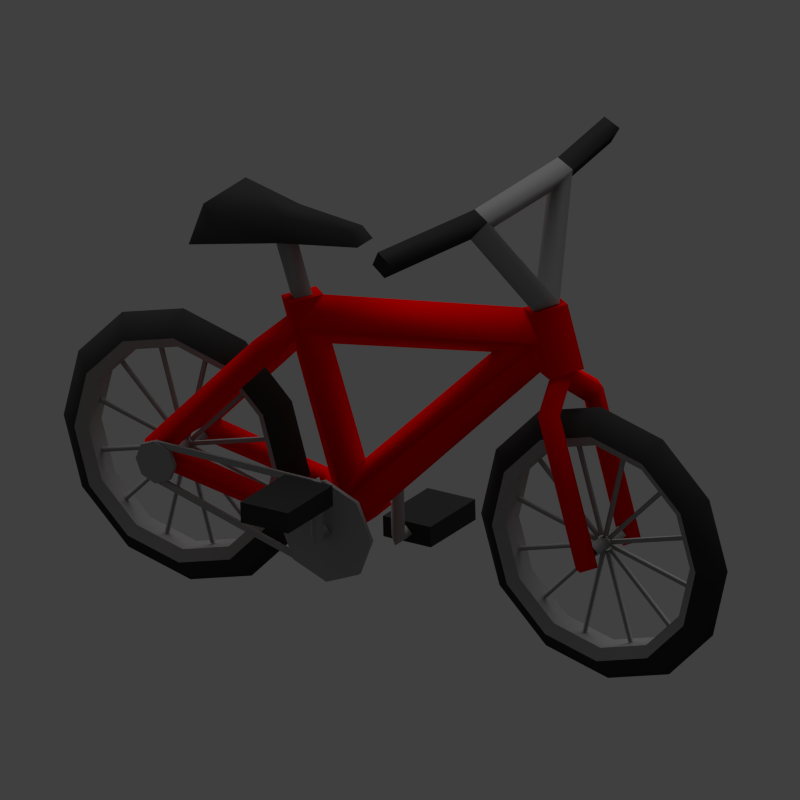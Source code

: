 # Source: bicycle.blend  (saved by Blender 5.1.30; exported with 4.5.12 LTS)
import bpy
from mathutils import Matrix  # noqa: F401  (used for matrix-valued properties, if any)

bpy.ops.wm.read_factory_settings(use_empty=True)
scene = bpy.context.scene
scene.name = 'Scene'

# ---- collections
col_collection_1 = bpy.data.collections.new('Collection 1'); scene.collection.children.link(col_collection_1)

# ---- materials (node trees are filled in below, after node groups)
mat_rubber = bpy.data.materials.new('Rubber')
mat_rubber.alpha_threshold = 0.0
mat_rubber.use_backface_culling_lightprobe_volume = False
mat_rubber.use_transparent_shadow = False
mat_rubber.diffuse_color = (0.03741, 0.03741, 0.03741, 1.0)
mat_rubber.specular_color = (0.2957, 0.2957, 0.2957)
mat_rubber.roughness = 0.5
mat_rubber.line_color = (0.0, 0.0, 0.0, 1.0)
mat_steel = bpy.data.materials.new('Steel')
mat_steel.alpha_threshold = 0.0
mat_steel.use_backface_culling_lightprobe_volume = False
mat_steel.use_transparent_shadow = False
mat_steel.diffuse_color = (0.3343, 0.3343, 0.3343, 1.0)
mat_steel.roughness = 0.5
mat_steel.specular_intensity = 0.75
mat_steel.line_color = (0.0, 0.0, 0.0, 1.0)
mat_paint = bpy.data.materials.new('Paint')
mat_paint.alpha_threshold = 0.0
mat_paint.use_backface_culling_lightprobe_volume = False
mat_paint.use_transparent_shadow = False
mat_paint.diffuse_color = (1.0, 0.0, 0.0, 1.0)
mat_paint.specular_color = (1.0, 0.5, 0.5)
mat_paint.roughness = 0.5
mat_paint.line_color = (0.0, 0.0, 0.0, 1.0)

# ---- material node trees
mat_rubber.use_nodes = True; mat_rubber.node_tree.nodes.clear()
_N = mat_rubber.node_tree.nodes; _L = mat_rubber.node_tree.links
n0 = _N.new('NodeFrame'); n0.name = 'Quadro'; n0.location = (0, 0)
n0.label = 'Versioning: Use Nodes was removed'
n0.width = 150
n1 = _N.new('ShaderNodeOutputMaterial'); n1.name = 'Saída de material'; n1.location = (480, 0)
n1.target = 'EEVEE'
n2 = _N.new('ShaderNodeBsdfPrincipled'); n2.name = 'BSDF - Pré-fundamentado'; n2.location = (0, 0)
n2.subsurface_method = 'BURLEY'
n2.inputs[0].default_value = (0.03741, 0.03741, 0.03741, 1.0)
n3 = _N.new('ShaderNodeOutputMaterial'); n3.name = 'Saída de material.001'; n3.location = (450, 0)
n3.target = 'CYCLES'
n4 = _N.new('ShaderNodeBsdfDiffuse'); n4.name = 'BSDF - Difuso'; n4.location = (0, 0)
n4.inputs[0].default_value = (0.03741, 0.03741, 0.03741, 1.0)
n1.parent = n0
n2.parent = n0
n3.parent = n0
n4.parent = n0
_L.new(n2.outputs[0], n1.inputs[0])
_L.new(n4.outputs[0], n3.inputs[0])
n1.is_active_output = True
mat_steel.use_nodes = True; mat_steel.node_tree.nodes.clear()
_N = mat_steel.node_tree.nodes; _L = mat_steel.node_tree.links
n0 = _N.new('NodeFrame'); n0.name = 'Quadro'; n0.location = (0, 0)
n0.label = 'Versioning: Use Nodes was removed'
n0.width = 150
n1 = _N.new('ShaderNodeOutputMaterial'); n1.name = 'Saída de material'; n1.location = (480, 0)
n1.target = 'EEVEE'
n2 = _N.new('ShaderNodeBsdfPrincipled'); n2.name = 'BSDF - Pré-fundamentado'; n2.location = (0, 0)
n2.subsurface_method = 'BURLEY'
n2.inputs[0].default_value = (0.3343, 0.3343, 0.3343, 1.0)
n2.inputs[13].default_value = 0.75
n3 = _N.new('ShaderNodeOutputMaterial'); n3.name = 'Saída de material.001'; n3.location = (450, 0)
n3.target = 'CYCLES'
n4 = _N.new('ShaderNodeBsdfDiffuse'); n4.name = 'BSDF - Difuso'; n4.location = (0, 0)
n4.inputs[0].default_value = (0.3343, 0.3343, 0.3343, 1.0)
n1.parent = n0
n2.parent = n0
n3.parent = n0
n4.parent = n0
_L.new(n2.outputs[0], n1.inputs[0])
_L.new(n4.outputs[0], n3.inputs[0])
n1.is_active_output = True
mat_paint.use_nodes = True; mat_paint.node_tree.nodes.clear()
_N = mat_paint.node_tree.nodes; _L = mat_paint.node_tree.links
n0 = _N.new('NodeFrame'); n0.name = 'Quadro'; n0.location = (0, 0)
n0.label = 'Versioning: Use Nodes was removed'
n0.width = 150
n1 = _N.new('ShaderNodeOutputMaterial'); n1.name = 'Saída de material'; n1.location = (480, 0)
n1.target = 'EEVEE'
n2 = _N.new('ShaderNodeBsdfPrincipled'); n2.name = 'BSDF - Pré-fundamentado'; n2.location = (0, 0)
n2.subsurface_method = 'BURLEY'
n2.inputs[0].default_value = (1.0, 0.0, 0.0, 1.0)
n3 = _N.new('ShaderNodeOutputMaterial'); n3.name = 'Saída de material.001'; n3.location = (450, 0)
n3.target = 'CYCLES'
n4 = _N.new('ShaderNodeBsdfDiffuse'); n4.name = 'BSDF - Difuso'; n4.location = (0, 0)
n4.inputs[0].default_value = (1.0, 0.0, 0.0, 1.0)
n1.parent = n0
n2.parent = n0
n3.parent = n0
n4.parent = n0
_L.new(n2.outputs[0], n1.inputs[0])
_L.new(n4.outputs[0], n3.inputs[0])
n1.is_active_output = True

# ---- world
world_world = bpy.data.worlds.new('World'); scene.world = world_world
world_world.use_nodes = True; world_world.node_tree.nodes.clear()
_N = world_world.node_tree.nodes; _L = world_world.node_tree.links
n0 = _N.new('ShaderNodeOutputWorld'); n0.name = 'Saída de ambiente (mundo)'; n0.location = (280, 0)
n1 = _N.new('ShaderNodeBackground'); n1.name = 'Plano de fundo'; n1.location = (0, 0)
n1.inputs[0].default_value = (0.05088, 0.05088, 0.05088, 1.0)
n2 = _N.new('NodeFrame'); n2.name = 'Quadro'; n2.location = (0, 0)
n2.label = 'Versioning: Use Nodes was removed'
n2.width = 150
n0.parent = n2
n1.parent = n2
_L.new(n1.outputs[0], n0.inputs[0])
n0.is_active_output = True
world_world.color = (0.05088, 0.05088, 0.05088)
world_world.use_sun_shadow = False
world_world.sun_shadow_jitter_overblur = 0.0
world_world.cycles.sampling_method = 'MANUAL'
world_world.cycles.sample_map_resolution = 256
world_world.light_settings.ao_factor = 0.5

# ---- cameras
cam_camera = bpy.data.cameras.new('Camera')
cam_camera.type = 'ORTHO'
cam_camera.clip_end = 100.0
cam_camera.lens = 35.0
cam_camera.sensor_width = 32.0
cam_camera.sensor_height = 18.0
cam_camera.ortho_scale = 1.3
cam_camera.dof.focus_distance = 0.0
cam_camera.dof.aperture_fstop = 128.0

# ---- lights
light_lamp = bpy.data.lights.new('Lamp', 'SUN')
light_lamp.transmission_factor = 0.0
light_lamp.cutoff_distance = 30.0
light_lamp.angle = 1.571
light_lamp.energy = 1.0
light_lamp.shadow_buffer_clip_start = 1.001
light_lamp.shadow_soft_size = 1.0
light_lamp.shadow_cascade_max_distance = 1000.0
light_lamp.cycles.use_multiple_importance_sampling = False

# ---- meshes
me_bicyclemesh = bpy.data.meshes.new('BicycleMesh')
me_bicyclemesh.from_pydata([(-0.2497, 0.5272, -0.8627), (-0.2497, 0.4451, -0.6644), (-0.2497, 0.2467, -0.5822), (-0.2497, 0.04836, -0.6644), (-0.2497, -0.0338, -0.8627), (-0.2497, 0.04836, -1.061), (-0.2497, 0.2467, -1.143), (-0.2497, 0.4451, -1.061), (-0.2732, 0.4451, -1.061), (-0.2732, 0.2467, -1.143), (-0.2732, 0.04836, -1.061), (-0.2732, -0.0338, -0.8627), (-0.2732, 0.04836, -0.6644), (-0.2732, 0.2467, -0.5822), (-0.2732, 0.4451, -0.6644), (-0.2732, 0.5272, -0.8627), (-0.2732, 0.2467, -0.8627), (0.02335, 0.4168, 0.3105), (0.02335, -0.8114, 0.5013), (0.1506, -0.9476, 0.5401), (0.1506, -1.04, 0.198), (-0.1039, -0.9476, 0.5401), (0.02335, -1.084, 0.5787), (0.02335, -1.176, 0.2365), (-0.1039, -1.04, 0.198), (0.02335, 0.3696, 0.04612), (-0.1039, 0.5128, 0.1484), (0.02335, 0.3557, -0.8653), (0.1506, 0.5128, 0.1484), (0.02335, 0.6783, 0.2513), (0.02335, 0.1429, -0.8606), (0.1506, 0.2442, -0.7595), (0.1506, -0.9909, 0.3822), (0.02335, -0.9036, 0.1598), (-0.1039, 0.2442, -0.7595), (0.02335, 0.1849, -0.5513), (0.02335, -0.6087, 0.2094), (-0.1039, -0.9909, 0.3822), (0.164, 1.368, -0.6949), (0.2276, 1.327, -0.7644), (0.2276, 0.5485, -0.8982), (0.164, 0.5766, -0.825), (0.2276, 1.204, -0.6283), (0.2913, 0.5296, -0.8324), (0.2276, 0.5519, -0.7568), (0.2276, 0.7223, 0.06101), (0.2913, 0.6459, 0.03991), (0.2913, 1.368, -0.6949), (0.2276, 1.403, -0.6306), (0.164, 0.6999, -0.01449), (0.2276, 0.6186, -0.03515), (-0.1798, 1.327, -0.7644), (-0.18, 0.5485, -0.8982), (-0.2436, 0.5296, -0.8324), (-0.18, 1.204, -0.6283), (-0.1163, 1.368, -0.6949), (-0.1163, 0.5766, -0.825), (-0.18, 0.5519, -0.7568), (-0.18, 0.7223, 0.06101), (-0.1163, 0.6999, -0.01449), (-0.18, 1.403, -0.6306), (-0.2436, 0.6459, 0.03991), (-0.18, 0.6186, -0.03515), (-0.2436, 1.368, -0.6949), (0.2278, -1.364, -0.7524), (0.2914, -1.296, -0.7721), (0.2914, -1.076, 0.06127), (0.2278, -1.154, 0.05345), (0.1641, -1.296, -0.7721), (0.2278, -1.228, -0.7919), (0.2278, -1.018, 0.01392), (0.1641, -1.101, -0.02094), (-0.1798, -1.364, -0.7524), (-0.1162, -1.296, -0.7721), (-0.1162, -1.101, -0.02094), (-0.1798, -1.154, 0.05345), (-0.2435, -1.296, -0.7721), (-0.1798, -1.228, -0.7919), (-0.1798, -1.018, 0.01392), (-0.2435, -1.076, 0.06127), (0.02407, -1.033, 0.5707), (0.1305, -0.9426, 0.5438), (0.02408, -0.9097, 0.6624), (0.02407, -0.874, 0.5234), (-0.08236, -0.9426, 0.5438), (0.4272, -0.8655, 1.13), (0.4224, -0.7794, 1.181), (-0.3553, -0.7811, 1.181), (-0.3658, -0.8663, 1.131), (0.3157, -0.8166, 1.044), (0.4175, -0.7298, 1.094), (-0.3449, -0.7324, 1.095), (-0.2382, -0.8165, 1.044), (-0.9727, -0.5927, 1.131), (-0.9902, -0.6767, 1.08), (-0.4169, -0.7925, 1.038), (-0.9553, -0.5454, 1.045), (-0.9727, -0.6293, 0.994), (1.065, -0.7342, 1.095), (1.055, -0.6484, 1.145), (1.055, -0.685, 1.009), (1.045, -0.5993, 1.059), (0.4936, -0.7989, 1.039), (0.06978, 0.1977, 0.7239), (-0.03841, 0.1977, 0.7239), (0.2129, 1.004, 0.7648), (-0.1815, 1.004, 0.7648), (0.08842, 0.1477, 0.656), (-0.05705, 0.1477, 0.656), (0.2809, 1.056, 0.5511), (-0.2495, 1.056, 0.5511), (0.02264, 0.7156, 0.5893), (0.08628, 0.6453, 0.5974), (0.08628, 0.5504, 0.2803), (0.02264, 0.6164, 0.2653), (-0.041, 0.6453, 0.5974), (0.02264, 0.5751, 0.6055), (0.02264, 0.4843, 0.2953), (-0.041, 0.5504, 0.2803), (-0.1472, 0.3538, -0.8649), (-0.1472, 0.2463, -0.76), (0.1939, 0.2455, -0.76), (0.1939, 0.353, -0.8649), (-0.1472, 0.2498, -0.9584), (-0.1472, 0.1441, -0.8622), (0.1939, 0.1433, -0.8622), (0.1939, 0.249, -0.9584), (-0.1039, 0.5452, 0.2815), (0.1506, 0.5452, 0.2815), (0.08699, 0.2961, -0.8098), (0.08699, 0.5946, 0.1832), (-0.04029, 0.2961, -0.8098), (-0.04029, 0.5946, 0.1832), (0.02335, 0.628, 0.07476), (0.08699, 0.5595, 0.04334), (-0.04029, 0.5595, 0.04334), (0.09898, 0.293, -0.92), (-0.05184, 0.2931, -0.9199), (-0.07522, 0.6017, 0.741), (0.1066, 0.6017, 0.741), (-0.1065, 0.5949, 0.6035), (0.1379, 0.5949, 0.6035), (0.02368, -1.069, 0.09322), (0.02368, -1.113, 0.2144), (-0.07392, -1.04, 0.193), (0.02368, -0.9734, 0.1743), (0.1213, -1.04, 0.193), (-0.2497, 0.2467, -0.8627), (-0.2486, 1.282, -0.7008), (-0.2752, 1.282, -0.7008), (-0.2752, 1.399, -0.7008), (-0.2752, 1.365, -0.6175), (-0.2752, 1.282, -0.583), (-0.2752, 1.198, -0.6175), (-0.2752, 1.164, -0.7008), (-0.2752, 1.198, -0.7841), (-0.2752, 1.282, -0.8186), (-0.2752, 1.365, -0.7841), (-0.2486, 1.365, -0.7841), (-0.2486, 1.282, -0.8186), (-0.2486, 1.198, -0.7841), (-0.2486, 1.164, -0.7008), (-0.2486, 1.198, -0.6175), (-0.2486, 1.282, -0.583), (-0.2486, 1.365, -0.6175), (-0.2486, 1.399, -0.7008), (-0.2537, 1.274, -0.583), (-0.2537, 1.193, -0.6169), (-0.2686, 1.193, -0.6169), (-0.2686, 1.274, -0.583), (-0.2686, 0.2767, -0.5925), (-0.2686, 0.3677, -0.6288), (-0.2537, 0.3677, -0.6288), (-0.2537, 0.2767, -0.5925), (-0.2537, 0.4694, -1.015), (-0.2537, 0.4523, -1.056), (-0.2686, 0.4523, -1.056), (-0.2686, 0.4694, -1.015), (-0.2686, 1.216, -0.7945), (-0.2686, 1.271, -0.8165), (-0.2537, 1.271, -0.8165), (-0.2537, 1.216, -0.7945)], [], [(0, 7, 8, 15), (6, 9, 8, 7), (6, 5, 10, 9), (4, 11, 10, 5), (4, 3, 12, 11), (3, 2, 13, 12), (2, 1, 14, 13), (1, 0, 15, 14), (15, 16, 13, 14), (13, 16, 11, 12), (11, 16, 9, 10), (9, 16, 15, 8), (25, 28, 32, 36), (32, 23, 20), (37, 26, 25, 36), (23, 37, 24), (18, 37, 21), (32, 18, 19), (21, 37, 22), (25, 35, 31, 28), (34, 35, 25, 26), (31, 30, 125, 121), (128, 17, 28), (35, 36, 32, 31), (37, 34, 30, 33), (30, 31, 32, 33), (37, 36, 35, 34), (38, 39, 40, 41), (44, 43, 47, 42), (38, 41, 44, 42), (40, 39, 47, 43), (50, 42, 47, 46), (38, 49, 45, 48), (45, 46, 47, 48), (38, 42, 50, 49), (63, 51, 52, 53), (57, 56, 55, 54), (63, 53, 57, 54), (52, 51, 55, 56), (62, 54, 55, 59), (63, 61, 58, 60), (58, 59, 55, 60), (63, 54, 62, 61), (68, 69, 65, 64), (69, 70, 66, 65), (71, 68, 64, 67), (64, 65, 66, 67), (71, 70, 69, 68), (76, 77, 73, 72), (77, 78, 74, 73), (79, 76, 72, 75), (72, 73, 74, 75), (79, 78, 77, 76), (90, 91, 87, 86), (92, 89, 85, 88), (85, 86, 87, 88), (92, 91, 90, 89), (91, 96, 93, 87), (96, 97, 94, 93), (97, 95, 88, 94), (88, 87, 93, 94), (97, 96, 91, 95), (100, 101, 99, 98), (101, 90, 86, 99), (102, 100, 98, 85), (98, 99, 86, 85), (102, 90, 101, 100), (107, 103, 104, 108), (105, 109, 110, 106), (116, 117, 113, 112), (118, 115, 111, 114), (111, 112, 113, 114), (118, 117, 116, 115), (123, 124, 120, 119), (125, 126, 122, 121), (30, 34, 120, 124), (22, 37, 23), (24, 37, 33), (20, 33, 32), (26, 17, 127), (22, 23, 32), (22, 32, 19), (17, 18, 32, 28), (17, 26, 37, 18), (129, 121, 122), (129, 31, 121), (29, 128, 130), (130, 128, 28), (131, 119, 120), (34, 131, 120), (29, 132, 127), (132, 26, 127), (133, 29, 130), (29, 133, 132), (27, 131, 135, 133), (26, 135, 131, 34), (27, 133, 134, 129), (28, 31, 129, 134), (28, 46, 45, 130), (45, 49, 133, 130), (28, 134, 50, 46), (49, 50, 134, 133), (58, 132, 133, 59), (26, 132, 58, 61), (26, 61, 62, 135), (59, 133, 135, 62), (38, 48, 47, 39), (51, 63, 60, 55), (122, 126, 136), (119, 137, 123), (123, 137, 136, 126), (30, 126, 125), (30, 124, 123), (30, 123, 126), (27, 136, 137), (43, 44, 129, 122), (27, 129, 44, 41), (27, 56, 57, 131), (53, 119, 131, 57), (40, 43, 122, 136), (40, 136, 27, 41), (52, 137, 119, 53), (52, 56, 27, 137), (29, 114, 113, 128), (29, 127, 118, 114), (17, 117, 118, 127), (17, 128, 113, 117), (105, 106, 138, 139), (139, 138, 104, 103), (106, 110, 140, 138), (138, 140, 108, 104), (103, 107, 141, 139), (139, 141, 109, 105), (107, 116, 112, 141), (108, 140, 115, 116), (107, 108, 116), (110, 111, 115, 140), (109, 141, 112, 111), (109, 111, 110), (21, 22, 19, 18), (20, 23, 24, 33), (75, 74, 142, 143), (79, 75, 143, 144), (78, 79, 144, 145), (74, 78, 145, 142), (67, 66, 146, 143), (71, 67, 143, 142), (70, 71, 142, 145), (66, 70, 145, 146), (80, 82, 92, 88), (80, 88, 95, 84), (80, 85, 89, 82), (80, 81, 102, 85), (82, 89, 90, 83), (82, 83, 91, 92), (84, 95, 91, 83), (81, 83, 90, 102), (4, 147, 2, 3), (0, 1, 2, 147), (0, 147, 6, 7), (6, 147, 4, 5), (159, 148, 161, 160), (165, 148, 159, 158), (165, 164, 163, 148), (161, 148, 163, 162), (156, 149, 150, 157), (154, 149, 156, 155), (152, 149, 154, 153), (150, 149, 152, 151), (164, 165, 150, 151), (163, 164, 151, 152), (162, 163, 152, 153), (161, 162, 153, 154), (161, 154, 155, 160), (159, 160, 155, 156), (159, 156, 157, 158), (165, 158, 157, 150), (168, 171, 170, 169), (169, 170, 173, 166), (167, 172, 171, 168), (166, 173, 172, 167), (181, 174, 175, 180), (180, 175, 176, 179), (178, 177, 174, 181), (179, 176, 177, 178)])
me_bicyclemesh.polygons.foreach_set('use_smooth', [True] * 185)
me_bicyclemesh.polygons.foreach_set('material_index', [1, 1, 1, 1, 1, 1, 1, 1, 1, 1, 1, 1, 2, 2, 2, 2, 2, 2, 2, 2, 2, 2, 2, 2, 2, 2, 2, 2, 2, 2, 2, 2, 2, 2, 2, 2, 2, 2, 2, 2, 2, 2, 2, 2, 2, 2, 2, 2, 2, 2, 2, 2, 2, 1, 1, 1, 1, 0, 0, 0, 0, 0, 0, 0, 0, 0, 0, 0, 0, 1, 1, 1, 1, 2, 2, 2, 2, 2, 2, 2, 2, 2, 2, 2, 2, 2, 2, 2, 2, 2, 2, 2, 2, 2, 2, 2, 2, 2, 2, 2, 2, 2, 2, 2, 2, 2, 2, 2, 2, 2, 2, 2, 2, 2, 2, 2, 2, 2, 2, 2, 2, 2, 2, 2, 2, 2, 2, 0, 0, 0, 0, 0, 0, 0, 0, 0, 0, 0, 0, 2, 2, 2, 2, 2, 2, 2, 2, 2, 2, 1, 1, 1, 1, 1, 1, 1, 1, 1, 1, 1, 1, 1, 1, 1, 1, 1, 1, 1, 1, 1, 1, 1, 1, 1, 1, 1, 1, 1, 1, 1, 1, 1, 1, 1, 1])
_k = set([(0, 1), (0, 7), (1, 2), (2, 3), (3, 4), (4, 5), (5, 6), (6, 7), (8, 9), (8, 15), (9, 10), (10, 11), (11, 12), (12, 13), (13, 14), (14, 15), (17, 26), (17, 28), (17, 127), (17, 128), (18, 19), (18, 21), (18, 32), (18, 37), (19, 22), (20, 23), (20, 33), (21, 22), (23, 24), (24, 33), (25, 26), (25, 28), (26, 132), (26, 135), (27, 129), (27, 131), (27, 136), (27, 137), (28, 130), (28, 134), (29, 127), (29, 128), (30, 31), (30, 34), (31, 35), (31, 129), (32, 33), (32, 36), (33, 37), (34, 35), (34, 131), (36, 37), (38, 39), (38, 42), (38, 48), (39, 47), (42, 47), (47, 48), (51, 55), (51, 63), (54, 55), (54, 63), (55, 60), (60, 63), (80, 81), (80, 82), (80, 84), (81, 83), (82, 83), (83, 84), (85, 89), (85, 102), (88, 92), (88, 95), (89, 90), (90, 102), (91, 92), (91, 95), (93, 94), (93, 96), (94, 97), (96, 97), (98, 99), (98, 100), (99, 101), (100, 101), (107, 108), (107, 141), (108, 140), (109, 110), (109, 141), (110, 140), (111, 112), (111, 115), (112, 116), (113, 114), (113, 117), (114, 118), (115, 116), (117, 118), (119, 120), (119, 123), (119, 131), (119, 137), (120, 124), (121, 122), (121, 125), (122, 126), (122, 129), (122, 136), (123, 124), (125, 126), (130, 133), (132, 133), (133, 134), (133, 135), (142, 143), (142, 145), (143, 144), (143, 146), (144, 145), (145, 146), (150, 151), (150, 157), (151, 152), (152, 153), (153, 154), (154, 155), (155, 156), (156, 157), (158, 159), (158, 165), (159, 160), (160, 161), (161, 162), (162, 163), (163, 164), (164, 165), (166, 167), (166, 169), (166, 173), (167, 168), (167, 172), (168, 169), (168, 171), (169, 170), (170, 171), (170, 173), (171, 172), (172, 173), (174, 175), (174, 177), (174, 181), (175, 176), (175, 180), (176, 177), (176, 179), (177, 178), (178, 179), (178, 181), (179, 180), (180, 181)])
me_bicyclemesh.attributes.new('sharp_edge', 'BOOLEAN', 'EDGE').data.foreach_set('value', [ (min(e.vertices), max(e.vertices)) in _k for e in me_bicyclemesh.edges])
_uv = me_bicyclemesh.uv_layers.new(name='UVMap')
_uv.uv.foreach_set('vector', [0.4382, 0.454, 0.41, 0.4552, 0.4099, 0.4515, 0.4382, 0.4503, 0.3817, 0.4552, 0.3817, 0.4515, 0.4099, 0.4515, 0.41, 0.4552, 0.6078, 0.4516, 0.5795, 0.4516, 0.5794, 0.4479, 0.6077, 0.4479, 0.5512, 0.4517, 0.5512, 0.4479, 0.5794, 0.4479, 0.5795, 0.4516, 0.5512, 0.4517, 0.523, 0.4517, 0.5229, 0.4479, 0.5512, 0.4479, 0.523, 0.4517, 0.4947, 0.4529, 0.4947, 0.4491, 0.5229, 0.4479, 0.4947, 0.4529, 0.4665, 0.454, 0.4664, 0.4503, 0.4947, 0.4491, 0.4665, 0.454, 0.4382, 0.454, 0.4382, 0.4503, 0.4664, 0.4503, 0.7761, 0.5321, 0.8283, 0.5537, 0.8067, 0.6059, 0.7761, 0.5754, 0.8067, 0.6059, 0.8283, 0.5537, 0.8805, 0.5754, 0.8499, 0.6059, 0.8805, 0.5754, 0.8283, 0.5537, 0.8499, 0.5015, 0.8805, 0.5321, 0.8499, 0.5015, 0.8283, 0.5537, 0.7761, 0.5321, 0.8067, 0.5015, 0.1269, 0.07772, 0.1123, 0.03317, 0.3532, 0.1794, 0.2612, 0.1556, 0.3532, 0.1794, 0.3789, 0.2312, 0.3433, 0.2207, 0.327, 0.4342, 0.04523, 0.439, 0.08035, 0.408, 0.2356, 0.4083, 0.3754, 0.4024, 0.327, 0.4342, 0.3392, 0.3935, 0.2904, 0.4704, 0.327, 0.4342, 0.3261, 0.469, 0.3532, 0.1794, 0.3398, 0.1297, 0.37, 0.1488, 0.3261, 0.469, 0.327, 0.4342, 0.3627, 0.4735, 0.1269, 0.07772, 0.09044, 0.1661, 0.04932, 0.1978, 0.1123, 0.03317, 0.07384, 0.2651, 0.09338, 0.3132, 0.08035, 0.408, 0.04523, 0.439, 0.8351, 0.3782, 0.8123, 0.3528, 0.8427, 0.3525, 0.8428, 0.3782, 0.1162, 0.008886, 0.1486, 0.01451, 0.1123, 0.03317, 0.09044, 0.1661, 0.2612, 0.1556, 0.3532, 0.1794, 0.04932, 0.1978, 0.327, 0.4342, 0.07384, 0.2651, 0.09279, 0.2375, 0.3037, 0.3792, 0.05177, 0.2312, 0.04932, 0.1978, 0.3532, 0.1794, 0.3053, 0.2151, 0.327, 0.4342, 0.2356, 0.4083, 0.09338, 0.3132, 0.07384, 0.2651, 0.1958, 0.9471, 0.2045, 0.9283, 0.3475, 0.9145, 0.3418, 0.9333, 0.3475, 0.8663, 0.3548, 0.8851, 0.1857, 0.8893, 0.2152, 0.8663, 0.1857, 0.8433, 0.3453, 0.8472, 0.3475, 0.8663, 0.2152, 0.8663, 0.3475, 0.9145, 0.2045, 0.9283, 0.1916, 0.9103, 0.3475, 0.8956, 0.5902, 0.9103, 0.4511, 0.9253, 0.4161, 0.9096, 0.5952, 0.8909, 0.5779, 0.6536, 0.7377, 0.673, 0.7438, 0.6948, 0.5802, 0.6746, 0.7438, 0.6948, 0.7502, 0.7176, 0.5732, 0.696, 0.5802, 0.6746, 0.4231, 0.9459, 0.4511, 0.9253, 0.5902, 0.9103, 0.5851, 0.9288, 0.7117, 0.9466, 0.7246, 0.9286, 0.8676, 0.9423, 0.8676, 0.9611, 0.8546, 0.8667, 0.8529, 0.8858, 0.6938, 0.8937, 0.7226, 0.87, 0.6927, 0.8477, 0.8614, 0.8477, 0.8546, 0.8667, 0.7226, 0.87, 0.8676, 0.9423, 0.7246, 0.9286, 0.7158, 0.9098, 0.8619, 0.9235, 0.5889, 0.8647, 0.4456, 0.8492, 0.4167, 0.8281, 0.5836, 0.8456, 0.5641, 0.2316, 0.7423, 0.2296, 0.7335, 0.2515, 0.5687, 0.2536, 0.7335, 0.2515, 0.725, 0.2725, 0.5641, 0.2742, 0.5687, 0.2536, 0.4095, 0.8655, 0.4456, 0.8492, 0.5889, 0.8647, 0.594, 0.8846, 0.3973, 0.4106, 0.4028, 0.4257, 0.3872, 0.4296, 0.3817, 0.4145, 0.4028, 0.4257, 0.5261, 0.379, 0.5374, 0.3928, 0.4094, 0.4417, 0.5408, 0.1165, 0.5861, 0.003138, 0.6008, 0.009458, 0.5523, 0.1317, 0.6008, 0.009458, 0.6171, 0.01576, 0.5662, 0.1427, 0.5523, 0.1317, 0.5113, 0.3671, 0.5261, 0.379, 0.4028, 0.4257, 0.3973, 0.4106, 0.3872, 0.2496, 0.4028, 0.2534, 0.3973, 0.2686, 0.3817, 0.2647, 0.4028, 0.2534, 0.5261, 0.3001, 0.5113, 0.3121, 0.3973, 0.2686, 0.461, 0.1427, 0.4101, 0.01576, 0.4264, 0.009459, 0.475, 0.1317, 0.4264, 0.009459, 0.4411, 0.003137, 0.4864, 0.1165, 0.475, 0.1317, 0.5374, 0.2864, 0.5261, 0.3001, 0.4028, 0.2534, 0.4094, 0.2375, 0.1625, 0.6339, 0.01863, 0.6339, 0.01657, 0.6149, 0.1634, 0.6149, 0.7222, 0.1376, 0.721, 0.0498, 0.7386, 0.02148, 0.7386, 0.1689, 0.7386, 0.02148, 0.7577, 0.02233, 0.7577, 0.1668, 0.7386, 0.1689, 0.0469, 0.6502, 0.01863, 0.6339, 0.1625, 0.6339, 0.1348, 0.6519, 0.8959, 0.4694, 0.7733, 0.4684, 0.7742, 0.4493, 0.8982, 0.4504, 0.7552, 0.4482, 0.7561, 0.4292, 0.7751, 0.4303, 0.7742, 0.4493, 0.7746, 0.4112, 0.8858, 0.4116, 0.9004, 0.4315, 0.7751, 0.4303, 0.9004, 0.4315, 0.8982, 0.4504, 0.7742, 0.4493, 0.7751, 0.4303, 0.7739, 0.4874, 0.7733, 0.4684, 0.8959, 0.4694, 0.8851, 0.4874, 0.7823, 0.03925, 0.8018, 0.03823, 0.8028, 0.05766, 0.7834, 0.05868, 0.8223, 0.05664, 0.8224, 0.1817, 0.803, 0.1837, 0.8028, 0.05766, 0.764, 0.1695, 0.764, 0.05774, 0.7834, 0.05868, 0.7837, 0.1857, 0.7834, 0.05868, 0.8028, 0.05766, 0.803, 0.1837, 0.7837, 0.1857, 0.8414, 0.1694, 0.8224, 0.1817, 0.8223, 0.05664, 0.8417, 0.05762, 0.7489, 0.3835, 0.7352, 0.3805, 0.7353, 0.3629, 0.7489, 0.3599, 0.5996, 0.4035, 0.5641, 0.4145, 0.5641, 0.3288, 0.5996, 0.3398, 0.8538, 0.2611, 0.7946, 0.2611, 0.7954, 0.2441, 0.856, 0.2438, 0.7954, 0.2781, 0.856, 0.2783, 0.8582, 0.2956, 0.7961, 0.2951, 0.8582, 0.2265, 0.856, 0.2438, 0.7954, 0.2441, 0.7961, 0.2271, 0.7954, 0.2781, 0.7946, 0.2611, 0.8538, 0.2611, 0.856, 0.2783, 0.7819, 0.3271, 0.7566, 0.3296, 0.7552, 0.3039, 0.7819, 0.3022, 0.8679, 0.3295, 0.8426, 0.3271, 0.8426, 0.3022, 0.8692, 0.3039, 0.8123, 0.3528, 0.7895, 0.3781, 0.7817, 0.3782, 0.782, 0.3525, 0.3627, 0.4735, 0.327, 0.4342, 0.3754, 0.4024, 0.3392, 0.3935, 0.327, 0.4342, 0.3037, 0.3792, 0.3433, 0.2207, 0.3053, 0.2151, 0.3532, 0.1794, 0.04523, 0.439, 0.06721, 0.4735, 0.03639, 0.462, 0.4039, 0.1634, 0.3789, 0.2312, 0.3532, 0.1794, 0.4039, 0.1634, 0.3532, 0.1794, 0.37, 0.1488, 0.1486, 0.01451, 0.3398, 0.1297, 0.3532, 0.1794, 0.1123, 0.03317, 0.06721, 0.4735, 0.04523, 0.439, 0.327, 0.4342, 0.2904, 0.4704, 0.824, 0.3912, 0.8428, 0.3782, 0.8433, 0.4049, 0.824, 0.3912, 0.8351, 0.3782, 0.8428, 0.3782, 0.08315, 0.003137, 0.1162, 0.008886, 0.09684, 0.021, 0.09684, 0.021, 0.1162, 0.008886, 0.1123, 0.03317, 0.8005, 0.3912, 0.7811, 0.4049, 0.7817, 0.3782, 0.7895, 0.3781, 0.8005, 0.3912, 0.7817, 0.3782, 0.00496, 0.4503, 0.02578, 0.4418, 0.03639, 0.462, 0.02578, 0.4418, 0.04523, 0.439, 0.03639, 0.462, 0.07876, 0.03581, 0.08315, 0.003137, 0.09684, 0.021, 0.00496, 0.4503, 0.01763, 0.4199, 0.02578, 0.4418, 0.03342, 0.2428, 0.05463, 0.2542, 0.02778, 0.4173, 0.003137, 0.4268, 0.04523, 0.439, 0.02778, 0.4173, 0.05463, 0.2542, 0.07384, 0.2651, 0.003137, 0.1968, 0.06973, 0.02252, 0.08623, 0.04314, 0.0272, 0.1976, 0.1123, 0.03317, 0.04932, 0.1978, 0.0272, 0.1976, 0.08623, 0.04314, 0.7984, 0.7012, 0.7502, 0.7176, 0.7438, 0.6948, 0.7922, 0.677, 0.7438, 0.6948, 0.7377, 0.673, 0.7741, 0.6536, 0.7922, 0.677, 0.6342, 0.9082, 0.6176, 0.9272, 0.5902, 0.9103, 0.5952, 0.8909, 0.5851, 0.9288, 0.5902, 0.9103, 0.6176, 0.9272, 0.6152, 0.9459, 0.7335, 0.2515, 0.7795, 0.2744, 0.759, 0.2956, 0.725, 0.2725, 0.7883, 0.251, 0.7795, 0.2744, 0.7335, 0.2515, 0.7423, 0.2296, 0.6342, 0.8669, 0.594, 0.8846, 0.5889, 0.8647, 0.617, 0.8473, 0.5836, 0.8456, 0.6146, 0.8281, 0.617, 0.8473, 0.5889, 0.8647, 0.184, 0.9367, 0.1726, 0.9191, 0.1916, 0.9103, 0.2045, 0.9283, 0.7246, 0.9286, 0.7117, 0.9466, 0.6927, 0.9378, 0.7041, 0.9202, 0.8426, 0.3022, 0.8426, 0.3271, 0.8257, 0.3167, 0.7819, 0.3022, 0.7989, 0.3167, 0.7819, 0.3271, 0.7819, 0.3271, 0.7989, 0.3167, 0.8257, 0.3167, 0.8426, 0.3271, 0.8123, 0.3528, 0.8426, 0.3271, 0.8427, 0.3525, 0.8123, 0.3528, 0.782, 0.3525, 0.7819, 0.3271, 0.8123, 0.3528, 0.7819, 0.3271, 0.8426, 0.3271, 0.8122, 0.3019, 0.8257, 0.3167, 0.7989, 0.3167, 0.3548, 0.8851, 0.3475, 0.8663, 0.4032, 0.8466, 0.3929, 0.871, 0.3944, 0.8281, 0.4032, 0.8466, 0.3475, 0.8663, 0.3453, 0.8472, 0.9023, 0.9035, 0.8529, 0.8858, 0.8546, 0.8667, 0.9106, 0.8848, 0.8614, 0.8477, 0.8995, 0.8607, 0.9106, 0.8848, 0.8546, 0.8667, 0.3475, 0.9145, 0.3475, 0.8956, 0.3868, 0.9076, 0.4032, 0.9266, 0.3475, 0.9145, 0.4032, 0.9266, 0.3931, 0.9471, 0.3418, 0.9333, 0.8676, 0.9423, 0.9233, 0.9301, 0.9067, 0.9492, 0.8676, 0.9611, 0.8676, 0.9423, 0.8619, 0.9235, 0.9131, 0.9098, 0.9233, 0.9301, 0.9512, 0.2045, 0.9604, 0.2132, 0.9613, 0.2318, 0.9531, 0.2418, 0.9512, 0.2045, 0.9885, 0.2052, 0.979, 0.2135, 0.9604, 0.2132, 0.9898, 0.2418, 0.9799, 0.2321, 0.979, 0.2135, 0.9885, 0.2052, 0.9898, 0.2418, 0.9531, 0.2418, 0.9613, 0.2318, 0.9799, 0.2321, 0.5996, 0.4035, 0.5996, 0.3398, 0.6675, 0.3563, 0.6679, 0.3875, 0.6679, 0.3875, 0.6675, 0.3563, 0.7353, 0.3629, 0.7352, 0.3805, 0.5996, 0.3398, 0.5993, 0.3019, 0.6728, 0.3334, 0.6675, 0.3563, 0.6675, 0.3563, 0.6728, 0.3334, 0.7447, 0.3524, 0.7353, 0.3629, 0.7352, 0.3805, 0.7448, 0.3909, 0.6732, 0.4104, 0.6679, 0.3875, 0.6679, 0.3875, 0.6732, 0.4104, 0.5991, 0.4417, 0.5996, 0.4035, 0.5668, 0.6504, 0.4792, 0.6647, 0.465, 0.6534, 0.4741, 0.6411, 0.567, 0.6803, 0.4746, 0.6908, 0.4651, 0.6767, 0.4792, 0.6647, 0.5668, 0.6504, 0.567, 0.6803, 0.4792, 0.6647, 0.3832, 0.7176, 0.4514, 0.6645, 0.4651, 0.6767, 0.4746, 0.6908, 0.3832, 0.6149, 0.4741, 0.6411, 0.465, 0.6534, 0.4514, 0.6645, 0.3832, 0.6149, 0.4514, 0.6645, 0.3832, 0.7176, 0.6783, 0.9317, 0.6823, 0.9694, 0.6444, 0.9694, 0.6405, 0.9317, 0.9725, 0.8038, 0.9764, 0.8415, 0.9386, 0.8415, 0.9346, 0.8038, 0.475, 0.1317, 0.4864, 0.1165, 0.5136, 0.1332, 0.5136, 0.1557, 0.461, 0.1427, 0.475, 0.1317, 0.5136, 0.1557, 0.4933, 0.163, 0.5261, 0.3001, 0.5374, 0.2864, 0.5578, 0.3196, 0.5509, 0.3395, 0.5113, 0.3121, 0.5261, 0.3001, 0.5509, 0.3395, 0.5286, 0.3395, 0.5523, 0.1317, 0.5662, 0.1427, 0.5339, 0.163, 0.5136, 0.1557, 0.5408, 0.1165, 0.5523, 0.1317, 0.5136, 0.1557, 0.5136, 0.1332, 0.5261, 0.379, 0.5113, 0.3671, 0.5286, 0.3395, 0.5509, 0.3395, 0.5374, 0.3928, 0.5261, 0.379, 0.5509, 0.3395, 0.5578, 0.3595, 0.6281, 0.09292, 0.6641, 0.09315, 0.7222, 0.1376, 0.7386, 0.1689, 0.6281, 0.09292, 0.7386, 0.1689, 0.7205, 0.1857, 0.6234, 0.1197, 0.6281, 0.09292, 0.7386, 0.02148, 0.721, 0.0498, 0.6641, 0.09315, 0.6281, 0.09292, 0.6246, 0.06675, 0.7227, 0.003137, 0.7386, 0.02148, 0.09114, 0.7141, 0.1348, 0.6519, 0.1625, 0.6339, 0.09134, 0.7473, 0.09114, 0.7141, 0.09134, 0.7473, 0.01863, 0.6339, 0.0469, 0.6502, 0.06657, 0.7496, 0.003137, 0.6485, 0.01863, 0.6339, 0.09134, 0.7473, 0.1156, 0.7488, 0.09134, 0.7473, 0.1625, 0.6339, 0.1795, 0.648, 0.9091, 0.6437, 0.8568, 0.6654, 0.8352, 0.6131, 0.8785, 0.6131, 0.8046, 0.687, 0.8046, 0.6437, 0.8352, 0.6131, 0.8568, 0.6654, 0.8046, 0.687, 0.8568, 0.6654, 0.8785, 0.7176, 0.8352, 0.7176, 0.8785, 0.7176, 0.8568, 0.6654, 0.9091, 0.6437, 0.9091, 0.687, 0.03768, 0.9771, 0.0286, 0.9552, 0.05053, 0.9461, 0.05053, 0.9643, 0.006666, 0.9643, 0.0286, 0.9552, 0.03768, 0.9771, 0.01951, 0.9771, 0.006666, 0.9643, 0.006666, 0.9461, 0.01951, 0.9333, 0.0286, 0.9552, 0.05053, 0.9461, 0.0286, 0.9552, 0.01951, 0.9333, 0.03768, 0.9333, 0.964, 0.2481, 0.9731, 0.27, 0.9512, 0.2791, 0.9512, 0.2609, 0.9951, 0.2609, 0.9731, 0.27, 0.964, 0.2481, 0.9822, 0.2481, 0.9822, 0.2919, 0.9731, 0.27, 0.9951, 0.2609, 0.9951, 0.2791, 0.9512, 0.2791, 0.9731, 0.27, 0.9822, 0.2919, 0.964, 0.2919, 0.4174, 0.465, 0.4055, 0.465, 0.4055, 0.4615, 0.4174, 0.4615, 0.4293, 0.465, 0.4174, 0.465, 0.4174, 0.4615, 0.4293, 0.4615, 0.4412, 0.465, 0.4293, 0.465, 0.4293, 0.4615, 0.4412, 0.4615, 0.4531, 0.465, 0.4412, 0.465, 0.4412, 0.4615, 0.4531, 0.4615, 0.4531, 0.465, 0.4531, 0.4615, 0.465, 0.4615, 0.465, 0.465, 0.4769, 0.465, 0.465, 0.465, 0.465, 0.4615, 0.4769, 0.4615, 0.3817, 0.465, 0.3817, 0.4615, 0.3936, 0.4615, 0.3936, 0.465, 0.4055, 0.465, 0.3936, 0.465, 0.3936, 0.4615, 0.4055, 0.4615, 0.1899, 0.6769, 0.3101, 0.631, 0.3715, 0.6346, 0.1857, 0.6983, 0.1857, 0.6983, 0.3715, 0.6346, 0.3769, 0.6595, 0.1912, 0.7232, 0.1857, 0.6608, 0.306, 0.6149, 0.3101, 0.631, 0.1899, 0.6769, 0.1912, 0.7232, 0.3769, 0.6595, 0.3663, 0.6878, 0.2528, 0.7324, 0.0307, 0.8148, 0.1654, 0.8135, 0.1795, 0.8344, 0.0209, 0.8344, 0.009165, 0.7558, 0.1733, 0.7567, 0.1708, 0.7778, 0.006666, 0.777, 0.03247, 0.7974, 0.1672, 0.7961, 0.1654, 0.8135, 0.0307, 0.8148, 0.006666, 0.777, 0.1708, 0.7778, 0.1672, 0.7961, 0.03247, 0.7974])
me_bicyclemesh.materials.append(mat_rubber)
me_bicyclemesh.materials.append(mat_steel)
me_bicyclemesh.materials.append(mat_paint)
me_bicyclemesh.use_remesh_preserve_volume = False
me_bicyclemesh.use_remesh_preserve_attributes = False
me_bicyclemesh.use_mirror_vertex_groups = False
me_bicyclemesh.update()
me_bicyclemesh_001 = bpy.data.meshes.new('BicycleMesh.001')
me_bicyclemesh_001.from_pydata([(-0.1004, -0.3108, -0.5396), (-0.06204, -0.2812, -0.4873), (0.06205, -0.2812, -0.4873), (0.1004, -0.3108, -0.5396), (5.409e-06, -0.3767, -0.6527), (-0.1004, -0.5386, -0.3114), (-0.06204, -0.4873, -0.2813), (0.06205, -0.4873, -0.2813), (0.1004, -0.5386, -0.3114), (5.422e-06, -0.6527, -0.3768), (-0.1004, -0.6219, 0.0002549), (-0.06204, -0.5627, 0.0002549), (0.06205, -0.5627, 0.000255), (0.1004, -0.6219, 0.000255), (5.332e-06, -0.7537, 0.000255), (-0.1004, -0.5386, 0.3119), (-0.06204, -0.4873, 0.2818), (0.06205, -0.4873, 0.2818), (0.1004, -0.5386, 0.3119), (5.243e-06, -0.6527, 0.3773), (-0.1004, -0.3108, 0.5401), (-0.06204, -0.2812, 0.4878), (0.06205, -0.2812, 0.4878), (0.1004, -0.3108, 0.5401), (5.303e-06, -0.3767, 0.6533), (-0.1004, 0.0003068, 0.6236), (-0.06204, 0.0003067, 0.5633), (0.06205, 0.0003068, 0.5633), (0.1004, 0.0003066, 0.6236), (5.064e-06, 0.0003066, 0.7543), (-0.1004, 0.3114, 0.5401), (-0.06204, 0.2818, 0.4878), (0.06205, 0.2818, 0.4878), (0.1004, 0.3114, 0.5401), (5.064e-06, 0.3773, 0.6533), (-0.1004, 0.5392, 0.3119), (-0.06204, 0.4879, 0.2818), (0.06205, 0.4879, 0.2818), (0.1004, 0.5392, 0.3119), (5.124e-06, 0.6533, 0.3773), (-0.1004, 0.6225, 0.0002551), (-0.06204, 0.5633, 0.0002551), (0.06205, 0.5633, 0.0002552), (0.1004, 0.6225, 0.0002552), (5.213e-06, 0.7543, 0.0002551), (-0.1004, 0.5392, -0.3114), (-0.06204, 0.4879, -0.2813), (0.06205, 0.4879, -0.2813), (0.1004, 0.5392, -0.3114), (5.273e-06, 0.6533, -0.3768), (-0.1004, 0.3114, -0.5396), (-0.06204, 0.2818, -0.4873), (0.06205, 0.2818, -0.4873), (0.1004, 0.3114, -0.5396), (5.306e-06, 0.3773, -0.6527), (-0.1004, 0.0003067, -0.6231), (-0.06204, 0.0003071, -0.5628), (0.06205, 0.0003071, -0.5628), (0.1004, 0.0003068, -0.6231), (5.366e-06, 0.0003066, -0.7538), (0.1341, 0.04352, -0.00115), (0.1341, -0.0006828, 0.04305), (0.1341, -0.04489, -0.00115), (0.1341, -0.000683, -0.04535), (-0.1345, 0.04352, -0.00115), (-0.1345, -0.0006828, 0.04305), (-0.1345, -0.04489, -0.00115), (-0.1345, -0.000683, -0.04535), (5.273e-06, -0.02418, 0.03965), (-0.01363, -0.001367, 0.04577), (0.01364, -0.001366, 0.04577), (5.303e-06, -0.1517, 0.5157), (-0.01363, -0.1289, 0.5218), (0.01364, -0.1289, 0.5218), (0.01364, -0.3733, 0.388), (-0.01363, -0.3733, 0.388), (5.303e-06, -0.39, 0.3713), (0.01364, -0.02479, 0.0395), (-0.01363, -0.02479, 0.0395), (5.243e-06, -0.04149, 0.0228), (5.273e-06, -0.04805, -0.0004566), (-0.01363, -0.04193, 0.02236), (0.01364, -0.04193, 0.02236), (5.273e-06, -0.5241, 0.1271), (-0.01363, -0.518, 0.1499), (0.01364, -0.518, 0.1499), (0.01364, -0.5243, -0.1286), (-0.01363, -0.5243, -0.1286), (5.243e-06, -0.5182, -0.1514), (0.01364, -0.04822, -0.001058), (-0.01363, -0.04822, -0.001058), (5.273e-06, -0.0421, -0.02387), (5.243e-06, -0.02524, -0.04118), (-0.01363, -0.04195, -0.02448), (0.01364, -0.04195, -0.02448), (5.273e-06, -0.3738, -0.3897), (-0.01363, -0.3905, -0.373), (0.01364, -0.3905, -0.373), (0.01364, -0.1524, -0.5177), (-0.01363, -0.1524, -0.5177), (5.325e-06, -0.1296, -0.5238), (0.01364, -0.02481, -0.04163), (-0.01363, -0.02481, -0.04163), (5.243e-06, -0.001991, -0.04774), (5.273e-06, 0.02143, -0.04179), (-0.01363, -0.00139, -0.04791), (0.01364, -0.00139, -0.04791), (5.303e-06, 0.149, -0.5179), (-0.01363, 0.1262, -0.524), (0.01364, 0.1262, -0.524), (0.01364, 0.3705, -0.3902), (-0.01363, 0.3705, -0.3902), (5.273e-06, 0.3872, -0.3735), (0.01364, 0.02203, -0.04164), (-0.01363, 0.02203, -0.04164), (5.273e-06, 0.03873, -0.02494), (5.243e-06, 0.04529, -0.001683), (-0.01363, 0.03918, -0.0245), (0.01364, 0.03918, -0.0245), (5.303e-06, 0.5214, -0.1292), (-0.01363, 0.5153, -0.1521), (0.01364, 0.5153, -0.1521), (0.01364, 0.5215, 0.1265), (-0.01363, 0.5215, 0.1265), (5.303e-06, 0.5154, 0.1493), (0.01364, 0.04546, -0.001081), (-0.01363, 0.04546, -0.001081), (5.273e-06, 0.03935, 0.02173), (5.243e-06, 0.02249, 0.03904), (-0.01363, 0.03919, 0.02234), (0.01364, 0.03919, 0.02234), (5.183e-06, 0.371, 0.3876), (-0.01363, 0.3877, 0.3709), (0.01364, 0.3877, 0.3709), (0.01364, 0.1496, 0.5156), (-0.01363, 0.1496, 0.5156), (5.243e-06, 0.1268, 0.5217), (0.01364, 0.02205, 0.03949), (-0.01363, 0.02205, 0.03949), (5.273e-06, -0.0007647, 0.0456)], [], [(0, 55, 59, 4), (55, 0, 1, 56), (2, 57, 56, 1), (3, 58, 57, 2), (4, 59, 58, 3), (5, 0, 4, 9), (0, 5, 6, 1), (7, 2, 1, 6), (8, 3, 2, 7), (9, 4, 3, 8), (10, 5, 9, 14), (11, 6, 5, 10), (12, 7, 6, 11), (13, 8, 7, 12), (14, 9, 8, 13), (15, 10, 14, 19), (16, 11, 10, 15), (17, 12, 11, 16), (18, 13, 12, 17), (19, 14, 13, 18), (20, 15, 19, 24), (21, 16, 15, 20), (22, 17, 16, 21), (23, 18, 17, 22), (24, 19, 18, 23), (25, 20, 24, 29), (26, 21, 20, 25), (27, 22, 21, 26), (28, 23, 22, 27), (29, 24, 23, 28), (30, 25, 29, 34), (31, 26, 25, 30), (32, 27, 26, 31), (33, 28, 27, 32), (34, 29, 28, 33), (35, 30, 34, 39), (36, 31, 30, 35), (37, 32, 31, 36), (38, 33, 32, 37), (39, 34, 33, 38), (40, 35, 39, 44), (41, 36, 35, 40), (42, 37, 36, 41), (43, 38, 37, 42), (44, 39, 38, 43), (45, 40, 44, 49), (46, 41, 40, 45), (47, 42, 41, 46), (48, 43, 42, 47), (49, 44, 43, 48), (50, 45, 49, 54), (51, 46, 45, 50), (52, 47, 46, 51), (53, 48, 47, 52), (54, 49, 48, 53), (59, 55, 50, 54), (56, 51, 50, 55), (57, 52, 51, 56), (58, 53, 52, 57), (59, 54, 53, 58), (60, 64, 65, 61), (61, 65, 66, 62), (62, 66, 67, 63), (64, 60, 63, 67), (68, 71, 72, 69), (69, 72, 73, 70), (70, 73, 71, 68), (77, 74, 76, 79), (78, 75, 74, 77), (79, 76, 75, 78), (80, 83, 84, 81), (81, 84, 85, 82), (82, 85, 83, 80), (89, 86, 88, 91), (90, 87, 86, 89), (91, 88, 87, 90), (92, 95, 96, 93), (93, 96, 97, 94), (94, 97, 95, 92), (101, 98, 100, 103), (102, 99, 98, 101), (103, 100, 99, 102), (104, 107, 108, 105), (105, 108, 109, 106), (106, 109, 107, 104), (113, 110, 112, 115), (114, 111, 110, 113), (115, 112, 111, 114), (116, 119, 120, 117), (117, 120, 121, 118), (118, 121, 119, 116), (125, 122, 124, 127), (126, 123, 122, 125), (127, 124, 123, 126), (128, 131, 132, 129), (129, 132, 133, 130), (130, 133, 131, 128), (137, 134, 136, 139), (138, 135, 134, 137), (139, 136, 135, 138)])
me_bicyclemesh_001.polygons.foreach_set('use_smooth', [True] * 100)
me_bicyclemesh_001.polygons.foreach_set('material_index', [0, 1, 1, 1, 0, 0, 1, 1, 1, 0, 0, 1, 1, 1, 0, 0, 1, 1, 1, 0, 0, 1, 1, 1, 0, 0, 1, 1, 1, 0, 0, 1, 1, 1, 0, 0, 1, 1, 1, 0, 0, 1, 1, 1, 0, 0, 1, 1, 1, 0, 0, 1, 1, 1, 0, 0, 1, 1, 1, 0, 1, 1, 1, 1, 1, 1, 1, 1, 1, 1, 1, 1, 1, 1, 1, 1, 1, 1, 1, 1, 1, 1, 1, 1, 1, 1, 1, 1, 1, 1, 1, 1, 1, 1, 1, 1, 1, 1, 1, 1])
_k = set([(0, 5), (0, 55), (1, 6), (1, 56), (2, 7), (2, 57), (3, 8), (3, 58), (5, 10), (6, 11), (7, 12), (8, 13), (10, 15), (11, 16), (12, 17), (13, 18), (15, 20), (16, 21), (17, 22), (18, 23), (20, 25), (21, 26), (22, 27), (23, 28), (25, 30), (26, 31), (27, 32), (28, 33), (30, 35), (31, 36), (32, 37), (33, 38), (35, 40), (36, 41), (37, 42), (38, 43), (40, 45), (41, 46), (42, 47), (43, 48), (45, 50), (46, 51), (47, 52), (48, 53), (50, 55), (51, 56), (52, 57), (53, 58)])
me_bicyclemesh_001.attributes.new('sharp_edge', 'BOOLEAN', 'EDGE').data.foreach_set('value', [ (min(e.vertices), max(e.vertices)) in _k for e in me_bicyclemesh_001.edges])
_uv = me_bicyclemesh_001.uv_layers.new(name='UVMap')
_uv.uv.foreach_set('vector', [0.5765, 0.5535, 0.6237, 0.5535, 0.6291, 0.5785, 0.576, 0.5785, 0.6819, 0.8198, 0.6405, 0.8198, 0.6405, 0.8106, 0.6796, 0.8106, 0.6402, 0.7949, 0.6798, 0.7949, 0.6796, 0.8106, 0.6405, 0.8106, 0.6403, 0.7855, 0.6823, 0.7855, 0.6798, 0.7949, 0.6402, 0.7949, 0.576, 0.5785, 0.6291, 0.5785, 0.6237, 0.6035, 0.5765, 0.6035, 0.5263, 0.5535, 0.5765, 0.5535, 0.576, 0.5785, 0.5252, 0.5785, 0.6405, 0.8198, 0.5987, 0.8198, 0.599, 0.8106, 0.6405, 0.8106, 0.5988, 0.7949, 0.6402, 0.7949, 0.6405, 0.8106, 0.599, 0.8106, 0.5987, 0.7855, 0.6403, 0.7855, 0.6402, 0.7949, 0.5988, 0.7949, 0.5252, 0.5785, 0.576, 0.5785, 0.5765, 0.6035, 0.5263, 0.6035, 0.4681, 0.5535, 0.5263, 0.5535, 0.5252, 0.5785, 0.4681, 0.5785, 0.5594, 0.8106, 0.599, 0.8106, 0.5987, 0.8198, 0.5594, 0.8198, 0.5595, 0.7949, 0.5988, 0.7949, 0.599, 0.8106, 0.5594, 0.8106, 0.5595, 0.7855, 0.5987, 0.7855, 0.5988, 0.7949, 0.5595, 0.7949, 0.4681, 0.5785, 0.5252, 0.5785, 0.5263, 0.6035, 0.4681, 0.6035, 0.4098, 0.5535, 0.4681, 0.5535, 0.4681, 0.5785, 0.4109, 0.5785, 0.5198, 0.8106, 0.5594, 0.8106, 0.5594, 0.8198, 0.5201, 0.8198, 0.5201, 0.7949, 0.5595, 0.7949, 0.5594, 0.8106, 0.5198, 0.8106, 0.5203, 0.7855, 0.5595, 0.7855, 0.5595, 0.7949, 0.5201, 0.7949, 0.4109, 0.5785, 0.4681, 0.5785, 0.4681, 0.6035, 0.4099, 0.6035, 0.3596, 0.5535, 0.4098, 0.5535, 0.4109, 0.5785, 0.3605, 0.5785, 0.4781, 0.8106, 0.5198, 0.8106, 0.5201, 0.8198, 0.4783, 0.8198, 0.4782, 0.7949, 0.5201, 0.7949, 0.5198, 0.8106, 0.4781, 0.8106, 0.4786, 0.7855, 0.5203, 0.7855, 0.5201, 0.7949, 0.4782, 0.7949, 0.3605, 0.5785, 0.4109, 0.5785, 0.4099, 0.6035, 0.3596, 0.6035, 0.3162, 0.5535, 0.3596, 0.5535, 0.3605, 0.5785, 0.3162, 0.5785, 0.434, 0.8106, 0.4781, 0.8106, 0.4783, 0.8198, 0.4339, 0.8198, 0.4341, 0.7949, 0.4782, 0.7949, 0.4781, 0.8106, 0.434, 0.8106, 0.4342, 0.7855, 0.4786, 0.7855, 0.4782, 0.7949, 0.4341, 0.7949, 0.3162, 0.5785, 0.3605, 0.5785, 0.3596, 0.6035, 0.3162, 0.6035, 0.2727, 0.5535, 0.3162, 0.5535, 0.3162, 0.5785, 0.2718, 0.5785, 0.3898, 0.8106, 0.434, 0.8106, 0.4339, 0.8198, 0.3895, 0.8198, 0.3901, 0.7949, 0.4341, 0.7949, 0.434, 0.8106, 0.3898, 0.8106, 0.3898, 0.7855, 0.4342, 0.7855, 0.4341, 0.7949, 0.3901, 0.7949, 0.2718, 0.5785, 0.3162, 0.5785, 0.3162, 0.6035, 0.2727, 0.6035, 0.2225, 0.5535, 0.2727, 0.5535, 0.2718, 0.5785, 0.2214, 0.5785, 0.3482, 0.8106, 0.3898, 0.8106, 0.3895, 0.8198, 0.3479, 0.8198, 0.3481, 0.7949, 0.3901, 0.7949, 0.3898, 0.8106, 0.3482, 0.8106, 0.3479, 0.7855, 0.3898, 0.7855, 0.3901, 0.7949, 0.3481, 0.7949, 0.2214, 0.5785, 0.2718, 0.5785, 0.2727, 0.6035, 0.2225, 0.6035, 0.1642, 0.5535, 0.2225, 0.5535, 0.2214, 0.5785, 0.1642, 0.5785, 0.3088, 0.8106, 0.3482, 0.8106, 0.3479, 0.8198, 0.3087, 0.8198, 0.3085, 0.7949, 0.3481, 0.7949, 0.3482, 0.8106, 0.3088, 0.8106, 0.3086, 0.7855, 0.3479, 0.7855, 0.3481, 0.7949, 0.3085, 0.7949, 0.1642, 0.5785, 0.2214, 0.5785, 0.2225, 0.6035, 0.1642, 0.6035, 0.106, 0.5535, 0.1642, 0.5535, 0.1642, 0.5785, 0.107, 0.5785, 0.2693, 0.8106, 0.3088, 0.8106, 0.3087, 0.8198, 0.2694, 0.8198, 0.269, 0.7949, 0.3085, 0.7949, 0.3088, 0.8106, 0.2693, 0.8106, 0.2693, 0.7855, 0.3086, 0.7855, 0.3085, 0.7949, 0.269, 0.7949, 0.107, 0.5785, 0.1642, 0.5785, 0.1642, 0.6035, 0.106, 0.6035, 0.0557, 0.5535, 0.106, 0.5535, 0.107, 0.5785, 0.05623, 0.5785, 0.2278, 0.8106, 0.2693, 0.8106, 0.2694, 0.8198, 0.2278, 0.8198, 0.2275, 0.7949, 0.269, 0.7949, 0.2693, 0.8106, 0.2278, 0.8106, 0.2276, 0.7855, 0.2693, 0.7855, 0.269, 0.7949, 0.2275, 0.7949, 0.05623, 0.5785, 0.107, 0.5785, 0.106, 0.6035, 0.0557, 0.6035, 0.003137, 0.5785, 0.008491, 0.5535, 0.0557, 0.5535, 0.05623, 0.5785, 0.1883, 0.8106, 0.2278, 0.8106, 0.2278, 0.8198, 0.1857, 0.8198, 0.1885, 0.7949, 0.2275, 0.7949, 0.2278, 0.8106, 0.1883, 0.8106, 0.1861, 0.7855, 0.2276, 0.7855, 0.2275, 0.7949, 0.1885, 0.7949, 0.003137, 0.5785, 0.05623, 0.5785, 0.0557, 0.6035, 0.008487, 0.6035, 0.953, 0.8518, 0.953, 0.9035, 0.941, 0.9035, 0.941, 0.8518, 0.941, 0.8518, 0.941, 0.9035, 0.9289, 0.9035, 0.9289, 0.8518, 0.9289, 0.8518, 0.9289, 0.9035, 0.9169, 0.9035, 0.9169, 0.8518, 0.953, 0.9035, 0.953, 0.8518, 0.965, 0.8518, 0.965, 0.9035, 0.07069, 0.9396, 0.1656, 0.9396, 0.1663, 0.952, 0.07136, 0.952, 0.07136, 0.952, 0.1663, 0.952, 0.1654, 0.9643, 0.07043, 0.9643, 0.07043, 0.9643, 0.1654, 0.9643, 0.1645, 0.9767, 0.0695, 0.9767, 0.9067, 0.4758, 0.9951, 0.4758, 0.9958, 0.4874, 0.9073, 0.4874, 0.9076, 0.4644, 0.996, 0.4644, 0.9951, 0.4758, 0.9067, 0.4758, 0.9084, 0.4529, 0.9969, 0.4529, 0.996, 0.4644, 0.9076, 0.4644, 0.6366, 0.4566, 0.7355, 0.4566, 0.7361, 0.4695, 0.6373, 0.4695, 0.6373, 0.4695, 0.7361, 0.4695, 0.7352, 0.4824, 0.6363, 0.4824, 0.6363, 0.4824, 0.7352, 0.4824, 0.7342, 0.4952, 0.6353, 0.4952, 0.8493, 0.1563, 0.9458, 0.1563, 0.9448, 0.1688, 0.8484, 0.1688, 0.8487, 0.1437, 0.9451, 0.1437, 0.9458, 0.1563, 0.8493, 0.1563, 0.848, 0.1311, 0.9444, 0.1311, 0.9451, 0.1437, 0.8487, 0.1437, 0.9153, 0.6984, 0.9153, 0.6137, 0.9264, 0.6131, 0.9264, 0.6978, 0.9264, 0.6978, 0.9264, 0.6131, 0.9374, 0.614, 0.9374, 0.6987, 0.9374, 0.6987, 0.9374, 0.614, 0.9484, 0.6148, 0.9484, 0.6995, 0.9713, 0.3799, 0.8755, 0.3799, 0.8765, 0.3675, 0.9722, 0.3675, 0.9719, 0.3924, 0.8762, 0.3924, 0.8755, 0.3799, 0.9713, 0.3799, 0.9726, 0.4049, 0.8769, 0.4049, 0.8762, 0.3924, 0.9719, 0.3924, 0.6342, 0.9887, 0.5408, 0.9887, 0.5401, 0.9765, 0.6335, 0.9765, 0.6335, 0.9765, 0.5401, 0.9765, 0.5395, 0.9643, 0.6329, 0.9643, 0.6329, 0.9643, 0.5395, 0.9643, 0.5404, 0.9522, 0.6338, 0.9522, 0.301, 0.965, 0.2111, 0.965, 0.212, 0.9534, 0.3019, 0.9534, 0.3016, 0.9768, 0.2117, 0.9768, 0.2111, 0.965, 0.301, 0.965, 0.3023, 0.9886, 0.2123, 0.9886, 0.2117, 0.9768, 0.3016, 0.9768, 0.1782, 0.8793, 0.07936, 0.8793, 0.07866, 0.8664, 0.1775, 0.8664, 0.1775, 0.8664, 0.07866, 0.8664, 0.07963, 0.8535, 0.1785, 0.8535, 0.1785, 0.8535, 0.07963, 0.8535, 0.0806, 0.8406, 0.1795, 0.8406, 0.1654, 0.9081, 0.06893, 0.9081, 0.06988, 0.8956, 0.1663, 0.8956, 0.1644, 0.9207, 0.06799, 0.9207, 0.06893, 0.9081, 0.1654, 0.9081, 0.1651, 0.9333, 0.06867, 0.9333, 0.06799, 0.9207, 0.1644, 0.9207, 0.9449, 0.2066, 0.9449, 0.2913, 0.9339, 0.2919, 0.9339, 0.2072, 0.9339, 0.2072, 0.9339, 0.2919, 0.9228, 0.2911, 0.9228, 0.2064, 0.9228, 0.2064, 0.9228, 0.2911, 0.9118, 0.2903, 0.9118, 0.2056, 0.6574, 0.829, 0.6574, 0.9245, 0.645, 0.9236, 0.645, 0.8281, 0.6698, 0.8299, 0.6698, 0.9254, 0.6574, 0.9245, 0.6574, 0.829, 0.6823, 0.8293, 0.6823, 0.9248, 0.6698, 0.9254, 0.6698, 0.8299])
me_bicyclemesh_001.materials.append(mat_rubber)
me_bicyclemesh_001.materials.append(mat_steel)
me_bicyclemesh_001.materials.append(mat_paint)
me_bicyclemesh_001.use_remesh_preserve_volume = False
me_bicyclemesh_001.use_remesh_preserve_attributes = False
me_bicyclemesh_001.use_mirror_vertex_groups = False
me_bicyclemesh_001.update()
me_bicyclemesh_002 = bpy.data.meshes.new('BicycleMesh.002')
me_bicyclemesh_002.from_pydata([(-0.1004, -0.3117, -0.5395), (-0.06204, -0.2816, -0.4873), (0.06205, -0.2816, -0.4873), (0.1004, -0.3117, -0.5395), (5.721e-06, -0.3771, -0.6527), (-0.1004, -0.5398, -0.3114), (-0.06204, -0.4877, -0.2813), (0.06205, -0.4877, -0.2813), (0.1004, -0.5398, -0.3114), (5.654e-06, -0.6531, -0.3768), (-0.1004, -0.6233, 0.0002545), (-0.06204, -0.5631, 0.0002545), (0.06205, -0.5631, 0.0002546), (0.1004, -0.6233, 0.0002546), (5.624e-06, -0.7541, 0.0002545), (-0.1004, -0.5398, 0.3119), (-0.06204, -0.4877, 0.2818), (0.06205, -0.4877, 0.2818), (0.1004, -0.5398, 0.3119), (5.535e-06, -0.6531, 0.3773), (-0.1004, -0.3117, 0.54), (-0.06204, -0.2816, 0.4878), (0.06205, -0.2816, 0.4878), (0.1004, -0.3117, 0.54), (5.535e-06, -0.3771, 0.6533), (-0.1004, -7.069e-05, 0.6235), (-0.06204, -7.081e-05, 0.5633), (0.06205, -7.081e-05, 0.5633), (0.1004, -7.069e-05, 0.6235), (5.297e-06, -7.081e-05, 0.7543), (-0.1004, 0.3116, 0.54), (-0.06204, 0.2814, 0.4878), (0.06205, 0.2814, 0.4878), (0.1004, 0.3116, 0.54), (5.297e-06, 0.3769, 0.6533), (-0.1004, 0.5397, 0.3119), (-0.06204, 0.4875, 0.2818), (0.06205, 0.4875, 0.2818), (0.1004, 0.5397, 0.3119), (5.475e-06, 0.6529, 0.3773), (-0.1004, 0.6232, 0.0002546), (-0.06204, 0.563, 0.0002547), (0.06205, 0.563, 0.0002547), (0.1004, 0.6232, 0.0002547), (5.535e-06, 0.754, 0.0002547), (-0.1004, 0.5397, -0.3114), (-0.06204, 0.4875, -0.2813), (0.06205, 0.4875, -0.2813), (0.1004, 0.5397, -0.3114), (5.535e-06, 0.6529, -0.3768), (-0.1004, 0.3116, -0.5395), (-0.06204, 0.2814, -0.4873), (0.06205, 0.2814, -0.4873), (0.1004, 0.3116, -0.5395), (5.624e-06, 0.3769, -0.6527), (-0.1004, -7.045e-05, -0.623), (-0.06204, -7.069e-05, -0.5628), (0.06205, -7.069e-05, -0.5628), (0.1004, -7.057e-05, -0.623), (5.669e-06, -7.045e-05, -0.7538), (0.1341, 0.04459, -0.001137), (0.1341, 0.0003837, 0.04307), (0.1341, -0.04382, -0.001137), (0.1341, 0.0003836, -0.04534), (-0.1345, 0.04459, -0.001137), (-0.1345, 0.0003837, 0.04307), (-0.1345, -0.04382, -0.001137), (-0.1345, 0.0003836, -0.04534), (5.535e-06, 0.0008954, 0.0456), (-0.01363, 0.02371, 0.03949), (0.01364, 0.02371, 0.03949), (5.535e-06, 0.1285, 0.5217), (-0.01363, 0.1513, 0.5156), (0.01364, 0.1513, 0.5156), (0.01364, 0.3894, 0.3709), (-0.01363, 0.3894, 0.3709), (5.535e-06, 0.3727, 0.3876), (0.01364, 0.04085, 0.02234), (-0.01363, 0.04085, 0.02234), (5.535e-06, 0.02415, 0.03904), (5.535e-06, 0.04101, 0.02173), (-0.01363, 0.04712, -0.001082), (0.01364, 0.04712, -0.001082), (5.595e-06, 0.5171, 0.1493), (-0.01363, 0.5232, 0.1265), (0.01364, 0.5232, 0.1265), (0.01364, 0.5169, -0.1521), (-0.01363, 0.5169, -0.1521), (5.565e-06, 0.523, -0.1292), (0.01364, 0.04084, -0.0245), (-0.01363, 0.04084, -0.0245), (5.535e-06, 0.04695, -0.001684), (5.535e-06, 0.04039, -0.02494), (-0.01363, 0.02369, -0.04164), (0.01364, 0.02369, -0.04164), (5.535e-06, 0.3889, -0.3735), (-0.01363, 0.3722, -0.3902), (0.01364, 0.3722, -0.3902), (0.01364, 0.1278, -0.524), (-0.01363, 0.1278, -0.524), (5.58e-06, 0.1507, -0.5179), (0.01364, 0.0002706, -0.04791), (-0.01363, 0.0002706, -0.04791), (5.535e-06, 0.02309, -0.04179), (5.535e-06, -0.0003312, -0.04774), (-0.01363, -0.02315, -0.04163), (0.01364, -0.02315, -0.04163), (5.595e-06, -0.1279, -0.5238), (-0.01363, -0.1507, -0.5177), (0.01364, -0.1507, -0.5177), (0.01364, -0.3888, -0.373), (-0.01363, -0.3888, -0.373), (5.535e-06, -0.3721, -0.3897), (0.01364, -0.04029, -0.02448), (-0.01363, -0.04029, -0.02448), (5.535e-06, -0.02358, -0.04118), (5.535e-06, -0.04044, -0.02387), (-0.01363, -0.04656, -0.001059), (0.01364, -0.04656, -0.001059), (5.535e-06, -0.5165, -0.1514), (-0.01363, -0.5226, -0.1286), (0.01364, -0.5226, -0.1286), (0.01364, -0.5164, 0.1499), (-0.01363, -0.5164, 0.1499), (5.535e-06, -0.5225, 0.1271), (0.01364, -0.04027, 0.02236), (-0.01363, -0.04027, 0.02236), (5.535e-06, -0.04639, -0.0004571), (5.565e-06, -0.03983, 0.0228), (-0.01363, -0.02313, 0.0395), (0.01364, -0.02313, 0.0395), (5.595e-06, -0.3883, 0.3713), (-0.01363, -0.3716, 0.388), (0.01364, -0.3716, 0.388), (0.01364, -0.1273, 0.5218), (-0.01363, -0.1273, 0.5218), (5.595e-06, -0.1501, 0.5157), (0.01364, 0.0002937, 0.04577), (-0.01363, 0.0002936, 0.04577), (5.535e-06, -0.02252, 0.03965)], [], [(0, 55, 59, 4), (55, 0, 1, 56), (2, 57, 56, 1), (3, 58, 57, 2), (4, 59, 58, 3), (5, 0, 4, 9), (0, 5, 6, 1), (7, 2, 1, 6), (8, 3, 2, 7), (9, 4, 3, 8), (10, 5, 9, 14), (11, 6, 5, 10), (12, 7, 6, 11), (13, 8, 7, 12), (14, 9, 8, 13), (15, 10, 14, 19), (16, 11, 10, 15), (17, 12, 11, 16), (18, 13, 12, 17), (19, 14, 13, 18), (20, 15, 19, 24), (21, 16, 15, 20), (22, 17, 16, 21), (23, 18, 17, 22), (24, 19, 18, 23), (25, 20, 24, 29), (26, 21, 20, 25), (27, 22, 21, 26), (28, 23, 22, 27), (29, 24, 23, 28), (30, 25, 29, 34), (31, 26, 25, 30), (32, 27, 26, 31), (33, 28, 27, 32), (34, 29, 28, 33), (35, 30, 34, 39), (36, 31, 30, 35), (37, 32, 31, 36), (38, 33, 32, 37), (39, 34, 33, 38), (40, 35, 39, 44), (41, 36, 35, 40), (42, 37, 36, 41), (43, 38, 37, 42), (44, 39, 38, 43), (45, 40, 44, 49), (46, 41, 40, 45), (47, 42, 41, 46), (48, 43, 42, 47), (49, 44, 43, 48), (50, 45, 49, 54), (51, 46, 45, 50), (52, 47, 46, 51), (53, 48, 47, 52), (54, 49, 48, 53), (59, 55, 50, 54), (56, 51, 50, 55), (57, 52, 51, 56), (58, 53, 52, 57), (59, 54, 53, 58), (60, 64, 65, 61), (61, 65, 66, 62), (62, 66, 67, 63), (64, 60, 63, 67), (68, 71, 72, 69), (69, 72, 73, 70), (70, 73, 71, 68), (77, 74, 76, 79), (78, 75, 74, 77), (79, 76, 75, 78), (80, 83, 84, 81), (81, 84, 85, 82), (82, 85, 83, 80), (89, 86, 88, 91), (90, 87, 86, 89), (91, 88, 87, 90), (92, 95, 96, 93), (93, 96, 97, 94), (94, 97, 95, 92), (101, 98, 100, 103), (102, 99, 98, 101), (103, 100, 99, 102), (104, 107, 108, 105), (105, 108, 109, 106), (106, 109, 107, 104), (113, 110, 112, 115), (114, 111, 110, 113), (115, 112, 111, 114), (116, 119, 120, 117), (117, 120, 121, 118), (118, 121, 119, 116), (125, 122, 124, 127), (126, 123, 122, 125), (127, 124, 123, 126), (128, 131, 132, 129), (129, 132, 133, 130), (130, 133, 131, 128), (137, 134, 136, 139), (138, 135, 134, 137), (139, 136, 135, 138)])
me_bicyclemesh_002.polygons.foreach_set('use_smooth', [True] * 100)
me_bicyclemesh_002.polygons.foreach_set('material_index', [0, 1, 1, 1, 0, 0, 1, 1, 1, 0, 0, 1, 1, 1, 0, 0, 1, 1, 1, 0, 0, 1, 1, 1, 0, 0, 1, 1, 1, 0, 0, 1, 1, 1, 0, 0, 1, 1, 1, 0, 0, 1, 1, 1, 0, 0, 1, 1, 1, 0, 0, 1, 1, 1, 0, 0, 1, 1, 1, 0, 1, 1, 1, 1, 1, 1, 1, 1, 1, 1, 1, 1, 1, 1, 1, 1, 1, 1, 1, 1, 1, 1, 1, 1, 1, 1, 1, 1, 1, 1, 1, 1, 1, 1, 1, 1, 1, 1, 1, 1])
_k = set([(0, 5), (0, 55), (1, 6), (1, 56), (2, 7), (2, 57), (3, 8), (3, 58), (5, 10), (6, 11), (7, 12), (8, 13), (10, 15), (11, 16), (12, 17), (13, 18), (15, 20), (16, 21), (17, 22), (18, 23), (20, 25), (21, 26), (22, 27), (23, 28), (25, 30), (26, 31), (27, 32), (28, 33), (30, 35), (31, 36), (32, 37), (33, 38), (35, 40), (36, 41), (37, 42), (38, 43), (40, 45), (41, 46), (42, 47), (43, 48), (45, 50), (46, 51), (47, 52), (48, 53), (50, 55), (51, 56), (52, 57), (53, 58)])
me_bicyclemesh_002.attributes.new('sharp_edge', 'BOOLEAN', 'EDGE').data.foreach_set('value', [ (min(e.vertices), max(e.vertices)) in _k for e in me_bicyclemesh_002.edges])
_uv = me_bicyclemesh_002.uv_layers.new(name='UVMap')
_uv.uv.foreach_set('vector', [0.5602, 0.4854, 0.6181, 0.4854, 0.6259, 0.5109, 0.5614, 0.5109, 0.6857, 0.7743, 0.6478, 0.7743, 0.6475, 0.7655, 0.6837, 0.7655, 0.6473, 0.7504, 0.684, 0.7504, 0.6837, 0.7655, 0.6475, 0.7655, 0.648, 0.7416, 0.6864, 0.7416, 0.684, 0.7504, 0.6473, 0.7504, 0.5614, 0.5109, 0.6259, 0.5109, 0.6181, 0.5364, 0.5602, 0.5364, 0.5099, 0.4854, 0.5602, 0.4854, 0.5614, 0.5109, 0.5108, 0.5109, 0.6478, 0.7743, 0.6062, 0.7743, 0.6059, 0.7655, 0.6475, 0.7655, 0.6059, 0.7504, 0.6473, 0.7504, 0.6475, 0.7655, 0.6059, 0.7655, 0.6063, 0.7416, 0.648, 0.7416, 0.6473, 0.7504, 0.6059, 0.7504, 0.5108, 0.5109, 0.5614, 0.5109, 0.5602, 0.5364, 0.5099, 0.5364, 0.4665, 0.4854, 0.5099, 0.4854, 0.5108, 0.5109, 0.4665, 0.5109, 0.5615, 0.7655, 0.6059, 0.7655, 0.6062, 0.7743, 0.5615, 0.7743, 0.5618, 0.7504, 0.6059, 0.7504, 0.6059, 0.7655, 0.5615, 0.7655, 0.5618, 0.7416, 0.6063, 0.7416, 0.6059, 0.7504, 0.5618, 0.7504, 0.4665, 0.5109, 0.5108, 0.5109, 0.5099, 0.5364, 0.4665, 0.5364, 0.423, 0.4854, 0.4665, 0.4854, 0.4665, 0.5109, 0.4222, 0.5109, 0.5173, 0.7655, 0.5615, 0.7655, 0.5615, 0.7743, 0.517, 0.7743, 0.5176, 0.7504, 0.5618, 0.7504, 0.5615, 0.7655, 0.5173, 0.7655, 0.5172, 0.7416, 0.5618, 0.7416, 0.5618, 0.7504, 0.5176, 0.7504, 0.4222, 0.5109, 0.4665, 0.5109, 0.4665, 0.5364, 0.423, 0.5364, 0.3728, 0.4854, 0.423, 0.4854, 0.4222, 0.5109, 0.3718, 0.5109, 0.4756, 0.7655, 0.5173, 0.7655, 0.517, 0.7743, 0.4752, 0.7743, 0.4756, 0.7504, 0.5176, 0.7504, 0.5173, 0.7655, 0.4756, 0.7655, 0.4752, 0.7416, 0.5172, 0.7416, 0.5176, 0.7504, 0.4756, 0.7504, 0.3718, 0.5109, 0.4222, 0.5109, 0.423, 0.5364, 0.3728, 0.5364, 0.3146, 0.4854, 0.3728, 0.4854, 0.3718, 0.5109, 0.3146, 0.5109, 0.436, 0.7655, 0.4756, 0.7655, 0.4752, 0.7743, 0.436, 0.7743, 0.436, 0.7504, 0.4756, 0.7504, 0.4756, 0.7655, 0.436, 0.7655, 0.4361, 0.7416, 0.4752, 0.7416, 0.4756, 0.7504, 0.436, 0.7504, 0.3146, 0.5109, 0.3718, 0.5109, 0.3728, 0.5364, 0.3146, 0.5364, 0.2563, 0.4854, 0.3146, 0.4854, 0.3146, 0.5109, 0.2573, 0.5109, 0.3964, 0.7655, 0.436, 0.7655, 0.436, 0.7743, 0.3968, 0.7743, 0.3967, 0.7504, 0.436, 0.7504, 0.436, 0.7655, 0.3964, 0.7655, 0.3969, 0.7416, 0.4361, 0.7416, 0.436, 0.7504, 0.3967, 0.7504, 0.2573, 0.5109, 0.3146, 0.5109, 0.3146, 0.5364, 0.2563, 0.5364, 0.2061, 0.4854, 0.2563, 0.4854, 0.2573, 0.5109, 0.2069, 0.5109, 0.3546, 0.7655, 0.3964, 0.7655, 0.3968, 0.7743, 0.3549, 0.7743, 0.3547, 0.7504, 0.3967, 0.7504, 0.3964, 0.7655, 0.3546, 0.7655, 0.3551, 0.7416, 0.3969, 0.7416, 0.3967, 0.7504, 0.3547, 0.7504, 0.2069, 0.5109, 0.2573, 0.5109, 0.2563, 0.5364, 0.2061, 0.5364, 0.1626, 0.4854, 0.2061, 0.4854, 0.2069, 0.5109, 0.1626, 0.5109, 0.3105, 0.7655, 0.3546, 0.7655, 0.3549, 0.7743, 0.3104, 0.7743, 0.3104, 0.7504, 0.3547, 0.7504, 0.3546, 0.7655, 0.3105, 0.7655, 0.3105, 0.7416, 0.3551, 0.7416, 0.3547, 0.7504, 0.3104, 0.7504, 0.1626, 0.5109, 0.2069, 0.5109, 0.2061, 0.5364, 0.1626, 0.5364, 0.1192, 0.4854, 0.1626, 0.4854, 0.1626, 0.5109, 0.1183, 0.5109, 0.2662, 0.7655, 0.3105, 0.7655, 0.3104, 0.7743, 0.2658, 0.7743, 0.2663, 0.7504, 0.3104, 0.7504, 0.3105, 0.7655, 0.2662, 0.7655, 0.266, 0.7416, 0.3105, 0.7416, 0.3104, 0.7504, 0.2663, 0.7504, 0.1183, 0.5109, 0.1626, 0.5109, 0.1626, 0.5364, 0.1192, 0.5364, 0.06893, 0.4854, 0.1192, 0.4854, 0.1183, 0.5109, 0.06765, 0.5109, 0.2247, 0.7655, 0.2662, 0.7655, 0.2658, 0.7743, 0.2241, 0.7743, 0.2247, 0.7504, 0.2663, 0.7504, 0.2662, 0.7655, 0.2247, 0.7655, 0.2242, 0.7416, 0.266, 0.7416, 0.2663, 0.7504, 0.2247, 0.7504, 0.06765, 0.5109, 0.1183, 0.5109, 0.1192, 0.5364, 0.06893, 0.5364, 0.003137, 0.5109, 0.01096, 0.4854, 0.06893, 0.4854, 0.06765, 0.5109, 0.1881, 0.7655, 0.2247, 0.7655, 0.2241, 0.7743, 0.1857, 0.7743, 0.1884, 0.7504, 0.2247, 0.7504, 0.2247, 0.7655, 0.1881, 0.7655, 0.1864, 0.7416, 0.2242, 0.7416, 0.2247, 0.7504, 0.1884, 0.7504, 0.003137, 0.5109, 0.06765, 0.5109, 0.06893, 0.5364, 0.01096, 0.5364, 0.9812, 0.9458, 0.9295, 0.9458, 0.9295, 0.9338, 0.9812, 0.9338, 0.9812, 0.9338, 0.9295, 0.9338, 0.9295, 0.9218, 0.9812, 0.9218, 0.9812, 0.9218, 0.9295, 0.9218, 0.9295, 0.9098, 0.9812, 0.9098, 0.9295, 0.9458, 0.9812, 0.9458, 0.9812, 0.9579, 0.9295, 0.9579, 0.9241, 0.5098, 0.9241, 0.6053, 0.9116, 0.6059, 0.9116, 0.5104, 0.9116, 0.5104, 0.9116, 0.6059, 0.8992, 0.605, 0.8992, 0.5095, 0.8992, 0.5095, 0.8992, 0.605, 0.8868, 0.6041, 0.8868, 0.5086, 0.01768, 0.8415, 0.01768, 0.9262, 0.006667, 0.9254, 0.006666, 0.8406, 0.02869, 0.8423, 0.02869, 0.927, 0.01768, 0.9262, 0.01768, 0.8415, 0.03976, 0.8417, 0.03976, 0.9264, 0.02869, 0.927, 0.02869, 0.8423, 0.9254, 0.7965, 0.8287, 0.7965, 0.8281, 0.7838, 0.9247, 0.7838, 0.9247, 0.7838, 0.8281, 0.7838, 0.829, 0.7713, 0.9257, 0.7713, 0.9257, 0.7713, 0.829, 0.7713, 0.83, 0.7587, 0.9266, 0.7587, 0.9269, 0.8156, 0.8281, 0.8156, 0.829, 0.8028, 0.9279, 0.8028, 0.9276, 0.8285, 0.8288, 0.8285, 0.8281, 0.8156, 0.9269, 0.8156, 0.9283, 0.8415, 0.8294, 0.8415, 0.8288, 0.8285, 0.9276, 0.8285, 0.9893, 0.07332, 0.8997, 0.07332, 0.899, 0.0616, 0.9887, 0.0616, 0.9887, 0.0616, 0.899, 0.0616, 0.8984, 0.04988, 0.9881, 0.04988, 0.9881, 0.04988, 0.8984, 0.04988, 0.8993, 0.03823, 0.9889, 0.03823, 0.4019, 0.9655, 0.3085, 0.9655, 0.3094, 0.9534, 0.4028, 0.9534, 0.4026, 0.9777, 0.3092, 0.9777, 0.3085, 0.9655, 0.4019, 0.9655, 0.4032, 0.9899, 0.3098, 0.9899, 0.3092, 0.9777, 0.4026, 0.9777, 0.6159, 0.2073, 0.5185, 0.2073, 0.5179, 0.1946, 0.6152, 0.1946, 0.6152, 0.1946, 0.5179, 0.1946, 0.5188, 0.1819, 0.6162, 0.1819, 0.6162, 0.1819, 0.5188, 0.1819, 0.5198, 0.1693, 0.6171, 0.1693, 0.9075, 0.4336, 0.9933, 0.4336, 0.9925, 0.4447, 0.9067, 0.4447, 0.9084, 0.4224, 0.9941, 0.4224, 0.9933, 0.4336, 0.9075, 0.4336, 0.9078, 0.4112, 0.9935, 0.4112, 0.9941, 0.4224, 0.9084, 0.4224, 0.4161, 0.9522, 0.5098, 0.9522, 0.5105, 0.9644, 0.4167, 0.9644, 0.4167, 0.9644, 0.5105, 0.9644, 0.5112, 0.9767, 0.4174, 0.9767, 0.4174, 0.9767, 0.5112, 0.9767, 0.5102, 0.9889, 0.4165, 0.9889, 0.4111, 0.2183, 0.5103, 0.2183, 0.5093, 0.2312, 0.4101, 0.2312, 0.4121, 0.2054, 0.5112, 0.2054, 0.5103, 0.2183, 0.4111, 0.2183, 0.4114, 0.1925, 0.5105, 0.1925, 0.5112, 0.2054, 0.4121, 0.2054, 0.8987, 0.08972, 0.9883, 0.08972, 0.9889, 0.1014, 0.8993, 0.1014, 0.8993, 0.1014, 0.9889, 0.1014, 0.9881, 0.1131, 0.8984, 0.1131, 0.8984, 0.1131, 0.9881, 0.1131, 0.9887, 0.1248, 0.899, 0.1248, 0.8765, 0.3267, 0.9714, 0.3267, 0.9705, 0.339, 0.8755, 0.339, 0.8774, 0.3143, 0.9723, 0.3143, 0.9714, 0.3267, 0.8765, 0.3267, 0.8767, 0.3019, 0.9717, 0.3019, 0.9723, 0.3143, 0.8774, 0.3143])
me_bicyclemesh_002.materials.append(mat_rubber)
me_bicyclemesh_002.materials.append(mat_steel)
me_bicyclemesh_002.materials.append(mat_paint)
me_bicyclemesh_002.use_remesh_preserve_volume = False
me_bicyclemesh_002.use_remesh_preserve_attributes = False
me_bicyclemesh_002.use_mirror_vertex_groups = False
me_bicyclemesh_002.update()
me_bicyclemesh_003 = bpy.data.meshes.new('BicycleMesh.003')
me_bicyclemesh_003.from_pydata([(0.1698, 0.003504, -0.04004), (0.1698, -0.03878, -0.001578), (0.1698, 0.04509, -0.002622), (0.1698, 0.002111, 0.03933), (0.402, 0.002112, 0.03933), (0.3693, -0.03878, -0.001578), (0.3366, 0.003504, -0.04004), (0.3692, 0.04509, -0.002622), (0.3692, 0.04509, -0.2816), (0.3366, 0.003504, -0.319), (0.3693, -0.03878, -0.2805), (0.402, 0.002112, -0.2396), (0.4356, 0.002112, -0.2413), (0.4356, -0.03878, -0.2822), (0.4356, 0.003504, -0.3207), (0.4356, 0.04509, -0.2833), (0.8597, 0.1447, -0.337), (0.8597, -0.1463, -0.337), (0.4426, -0.1463, -0.337), (0.4426, 0.1447, -0.337), (0.8597, 0.1447, -0.2234), (0.8597, -0.1463, -0.2234), (0.4426, -0.1463, -0.2234), (0.4426, 0.1447, -0.2234), (-0.4437, -0.03953, 0.2809), (-0.4437, 0.002053, 0.3183), (-0.4437, 0.04433, 0.2798), (-0.4437, 0.003445, 0.2389), (-0.4101, 0.003445, 0.2372), (-0.3775, 0.04433, 0.2781), (-0.3447, 0.002053, 0.3166), (-0.3774, -0.03953, 0.2792), (-0.3774, -0.03953, 0.0002135), (-0.3447, 0.002053, 0.03764), (-0.3775, 0.04433, -0.0008308), (-0.4101, 0.003445, -0.04173), (-0.3079, 0.003445, -0.04173), (-0.3079, -0.03953, 0.0002134), (-0.3079, 0.04433, -0.0008308), (-0.3079, 0.002053, 0.03764), (-0.8627, 0.1447, 0.3377), (-0.8627, -0.1463, 0.3377), (-0.4456, -0.1463, 0.3377), (-0.4456, 0.1447, 0.3377), (-0.8627, 0.1447, 0.2241), (-0.8627, -0.1463, 0.2241), (-0.4456, -0.1463, 0.2241), (-0.4456, 0.1447, 0.2241), (-0.2775, 0.002053, 0.03764), (-0.2775, 0.04433, -0.0008308), (-0.2775, -0.03953, 0.0002134), (-0.2775, 0.003446, -0.04173), (-0.1815, 0.003445, -0.04173), (-0.1815, -0.03953, 0.0002134), (-0.1815, 0.04433, -0.0008308), (-0.1815, 0.002053, 0.03764)], [], [(1, 5, 4, 3), (0, 6, 5, 1), (2, 7, 6, 0), (3, 4, 7, 2), (4, 11, 8, 7), (7, 8, 9, 6), (6, 9, 10, 5), (5, 10, 11, 4), (10, 13, 12, 11), (9, 14, 13, 10), (8, 15, 14, 9), (11, 12, 15, 8), (18, 19, 16, 17), (20, 23, 22, 21), (16, 20, 21, 17), (17, 21, 22, 18), (18, 22, 23, 19), (19, 23, 20, 16), (28, 31, 24, 27), (31, 30, 25, 24), (30, 29, 26, 25), (29, 28, 27, 26), (34, 35, 28, 29), (33, 34, 29, 30), (32, 33, 30, 31), (35, 32, 31, 28), (36, 37, 32, 35), (37, 39, 33, 32), (39, 38, 34, 33), (38, 36, 35, 34), (44, 40, 43, 47), (45, 41, 40, 44), (46, 42, 41, 45), (47, 43, 42, 46), (43, 40, 41, 42), (45, 44, 47, 46), (49, 54, 52, 51), (48, 55, 54, 49), (48, 50, 53, 55), (50, 51, 52, 53)])
me_bicyclemesh_003.polygons.foreach_set('use_smooth', [True] * 40)
me_bicyclemesh_003.polygons.foreach_set('material_index', [1, 1, 1, 1, 1, 1, 1, 1, 1, 1, 1, 1, 0, 0, 0, 0, 0, 0, 1, 1, 1, 1, 1, 1, 1, 1, 1, 1, 1, 1, 0, 0, 0, 0, 0, 0, 1, 1, 1, 1])
_k = set([(0, 1), (0, 2), (1, 3), (2, 3), (4, 5), (4, 7), (5, 6), (6, 7), (8, 9), (8, 11), (9, 10), (10, 11), (12, 13), (12, 15), (13, 14), (14, 15), (16, 17), (16, 19), (16, 20), (17, 18), (17, 21), (18, 19), (18, 22), (19, 23), (20, 21), (20, 23), (21, 22), (22, 23), (24, 25), (24, 27), (25, 26), (26, 27), (28, 29), (28, 31), (29, 30), (30, 31), (32, 33), (32, 35), (33, 34), (34, 35), (36, 37), (36, 38), (37, 39), (38, 39), (40, 41), (40, 43), (40, 44), (41, 42), (41, 45), (42, 43), (42, 46), (43, 47), (44, 45), (44, 47), (45, 46), (46, 47), (48, 49), (48, 50), (49, 51), (50, 51), (52, 53), (52, 54), (53, 55), (54, 55)])
me_bicyclemesh_003.attributes.new('sharp_edge', 'BOOLEAN', 'EDGE').data.foreach_set('value', [ (min(e.vertices), max(e.vertices)) in _k for e in me_bicyclemesh_003.edges])
_uv = me_bicyclemesh_003.uv_layers.new(name='UVMap')
_uv.uv.foreach_set('vector', [0.8528, 0.1162, 0.8825, 0.09955, 0.8921, 0.1055, 0.8576, 0.1248, 0.848, 0.1078, 0.8728, 0.09383, 0.8825, 0.09955, 0.8528, 0.1162, 0.8985, 0.2888, 0.8757, 0.2637, 0.8865, 0.2614, 0.9056, 0.2824, 0.891, 0.2956, 0.8645, 0.2665, 0.8757, 0.2637, 0.8985, 0.2888, 0.8645, 0.2665, 0.8836, 0.2231, 0.8948, 0.2204, 0.8757, 0.2637, 0.8757, 0.2637, 0.8948, 0.2204, 0.9056, 0.2182, 0.8865, 0.2614, 0.8728, 0.09383, 0.8681, 0.04671, 0.8777, 0.05234, 0.8825, 0.09955, 0.8825, 0.09955, 0.8777, 0.05234, 0.8872, 0.05825, 0.8921, 0.1055, 0.8777, 0.05234, 0.8874, 0.04671, 0.8921, 0.05531, 0.8872, 0.05825, 0.8681, 0.04671, 0.8826, 0.03823, 0.8874, 0.04671, 0.8777, 0.05234, 0.8948, 0.2204, 0.8874, 0.2119, 0.8944, 0.2056, 0.9056, 0.2182, 0.8836, 0.2231, 0.8799, 0.2188, 0.8874, 0.2119, 0.8948, 0.2204, 0.8218, 0.8233, 0.7754, 0.8233, 0.7754, 0.7568, 0.8218, 0.7568, 0.7572, 0.7568, 0.7572, 0.8233, 0.7108, 0.8233, 0.7108, 0.7568, 0.7572, 0.7387, 0.7572, 0.7568, 0.7108, 0.7568, 0.7108, 0.7387, 0.6927, 0.7568, 0.7108, 0.7568, 0.7108, 0.8233, 0.6927, 0.8233, 0.7108, 0.8415, 0.7108, 0.8233, 0.7572, 0.8233, 0.7572, 0.8415, 0.7754, 0.8233, 0.7572, 0.8233, 0.7572, 0.7568, 0.7754, 0.7568, 0.9379, 0.776, 0.9479, 0.7822, 0.938, 0.7881, 0.9329, 0.7791, 0.9479, 0.7822, 0.9576, 0.7878, 0.9429, 0.7965, 0.938, 0.7881, 0.9304, 0.577, 0.9403, 0.5714, 0.9501, 0.5773, 0.9451, 0.5859, 0.9403, 0.5714, 0.9501, 0.5656, 0.9551, 0.5686, 0.9501, 0.5773, 0.9459, 0.5234, 0.9558, 0.5174, 0.9501, 0.5656, 0.9403, 0.5714, 0.9359, 0.529, 0.9459, 0.5234, 0.9403, 0.5714, 0.9304, 0.577, 0.943, 0.7342, 0.9528, 0.7398, 0.9576, 0.7878, 0.9479, 0.7822, 0.9329, 0.728, 0.943, 0.7342, 0.9479, 0.7822, 0.9379, 0.776, 0.9483, 0.7192, 0.9534, 0.7282, 0.943, 0.7342, 0.9329, 0.728, 0.9534, 0.7282, 0.9583, 0.7366, 0.9528, 0.7398, 0.943, 0.7342, 0.9304, 0.5258, 0.9354, 0.5172, 0.9459, 0.5234, 0.9359, 0.529, 0.9354, 0.5172, 0.9404, 0.5086, 0.9558, 0.5174, 0.9459, 0.5234, 0.7215, 0.5897, 0.7026, 0.5897, 0.7026, 0.5204, 0.7215, 0.5204, 0.6542, 0.6086, 0.6542, 0.5897, 0.7026, 0.5897, 0.7026, 0.6086, 0.6353, 0.5204, 0.6542, 0.5204, 0.6542, 0.5897, 0.6353, 0.5897, 0.7026, 0.5015, 0.7026, 0.5204, 0.6542, 0.5204, 0.6542, 0.5015, 0.7026, 0.5204, 0.7026, 0.5897, 0.6542, 0.5897, 0.6542, 0.5204, 0.7698, 0.5897, 0.7215, 0.5897, 0.7215, 0.5204, 0.7698, 0.5204, 0.5732, 0.6244, 0.5893, 0.6244, 0.5893, 0.6341, 0.5732, 0.6341, 0.5732, 0.6149, 0.5893, 0.6149, 0.5893, 0.6244, 0.5732, 0.6244, 0.4295, 0.1853, 0.4201, 0.1853, 0.4201, 0.1693, 0.4295, 0.1693, 0.4201, 0.1853, 0.4101, 0.1853, 0.4101, 0.1693, 0.4201, 0.1693])
me_bicyclemesh_003.materials.append(mat_rubber)
me_bicyclemesh_003.materials.append(mat_steel)
me_bicyclemesh_003.materials.append(mat_paint)
me_bicyclemesh_003.use_remesh_preserve_volume = False
me_bicyclemesh_003.use_remesh_preserve_attributes = False
me_bicyclemesh_003.use_mirror_vertex_groups = False
me_bicyclemesh_003.update()
arm_bicyclearm = bpy.data.armatures.new('BicycleArm')  # bones are not reproduced

# ---- objects
ob_bicyclearm = bpy.data.objects.new('BicycleArm', arm_bicyclearm)
ob_bicycle = bpy.data.objects.new('Bicycle', me_bicyclemesh)
ob_lamp = bpy.data.objects.new('Lamp', light_lamp)
ob_camera = bpy.data.objects.new('Camera', cam_camera)
ob_bicycle_001 = bpy.data.objects.new('Bicycle.001', me_bicyclemesh_001)
ob_bicycle_002 = bpy.data.objects.new('Bicycle.002', me_bicyclemesh_002)
ob_bicycle_003 = bpy.data.objects.new('Bicycle.003', me_bicyclemesh_003)

# ---- transforms, parenting, visibility, modifiers, constraints
ob_bicyclearm.location = (0.0006964, -0.0315, 0.3045)
ob_bicyclearm.lineart.crease_threshold = 0.0
ob_bicycle.location = (-0.007457, 0.01272, 0.4717)
ob_bicycle.scale = (0.3179, 0.3179, 0.3179)
ob_bicycle.lineart.crease_threshold = 0.0
_vg = ob_bicycle.vertex_groups.new(name='WheelFront')
_vg = ob_bicycle.vertex_groups.new(name='WheelBack')
_vg = ob_bicycle.vertex_groups.new(name='Steering')
_vg.add([64, 65, 66, 67, 68, 69, 70, 71, 72, 73, 74, 75, 76, 77, 78, 79, 80, 81, 82, 83, 84, 85, 86, 87, 88, 89, 90, 91, 92, 93, 94, 95, 96, 97, 98, 99, 100, 101, 102, 142, 143, 144, 145, 146], 1.0, 'REPLACE')
_vg = ob_bicycle.vertex_groups.new(name='CrankArm')
_vg = ob_bicycle.vertex_groups.new(name='PedalLeft')
_vg = ob_bicycle.vertex_groups.new(name='PedalRight')
_vg = ob_bicycle.vertex_groups.new(name='Frame')
_vg.add([0, 1, 2, 3, 4, 5, 6, 7, 8, 9, 10, 11, 12, 13, 14, 15, 16, 17, 18, 19, 20, 21, 22, 23, 24, 25, 26, 27, 28, 29, 30, 31, 32, 33, 34, 35, 36, 37, 38, 39, 40, 41, 42, 43, 44, 45, 46, 47, 48, 49, 50, 51, 52, 53, 54, 55, 56, 57, 58, 59, 60, 61, 62, 63, 103, 104, 105, 106, 107, 108, 109, 110, 111, 112, 113, 114, 115, 116, 117, 118, 119, 120, 121, 122, 123, 124, 125, 126, 127, 128, 129, 130, 131, 132, 133, 134, 135, 136, 137, 138, 139, 140, 141, 147, 148, 149, 150, 151, 152, 153, 154, 155, 156, 157, 158, 159, 160, 161, 162, 163, 164, 165, 166, 167, 168, 169, 170, 171, 172, 173, 174, 175, 176, 177, 178, 179, 180, 181], 1.0, 'REPLACE')
_m = ob_bicycle.modifiers.new('EdgeSplit', 'EDGE_SPLIT')
_m.use_edge_angle = False
_m = ob_bicycle.modifiers.new('Armature', 'ARMATURE')
_m.object = ob_bicyclearm
ob_lamp.location = (-6.75, -6.609, 5.904)
ob_lamp.rotation_euler = (0.6503, 0.05522, 1.866)
ob_lamp.lock_rotations_4d = False
ob_lamp.empty_display_type = 'ARROWS'
ob_lamp.color = (0.0, 0.0, 0.0, 0.0)
ob_lamp.lineart.crease_threshold = 0.0
ob_camera.location = (-7.972, -5.347, 4.526)
ob_camera.rotation_euler = (1.166, 0.02403, -0.9902)
ob_camera.lock_rotations_4d = False
ob_camera.empty_display_type = 'ARROWS'
ob_camera.color = (0.0, 0.0, 0.0, 0.0)
ob_camera.display_type = 'WIRE'
ob_camera.lineart.crease_threshold = 0.0
ob_bicycle_001.location = (-1.686e-06, -0.3917, 0.2468)
ob_bicycle_001.scale = (0.3179, 0.3179, 0.3179)
ob_bicycle_001.lineart.crease_threshold = 0.0
_vg = ob_bicycle_001.vertex_groups.new(name='WheelFront')
_vg.add([0, 1, 2, 3, 4, 5, 6, 7, 8, 9, 10, 11, 12, 13, 14, 15, 16, 17, 18, 19, 20, 21, 22, 23, 24, 25, 26, 27, 28, 29, 30, 31, 32, 33, 34, 35, 36, 37, 38, 39, 40, 41, 42, 43, 44, 45, 46, 47, 48, 49, 50, 51, 52, 53, 54, 55, 56, 57, 58, 59, 60, 61, 62, 63, 64, 65, 66, 67, 68, 69, 70, 71, 72, 73, 74, 75, 76, 77, 78, 79, 80, 81, 82, 83, 84, 85, 86, 87, 88, 89, 90, 91, 92, 93, 94, 95, 96, 97, 98, 99, 100, 101, 102, 103, 104, 105, 106, 107, 108, 109, 110, 111, 112, 113, 114, 115, 116, 117, 118, 119, 120, 121, 122, 123, 124, 125, 126, 127, 128, 129, 130, 131, 132, 133, 134, 135, 136, 137, 138, 139], 1.0, 'REPLACE')
_vg = ob_bicycle_001.vertex_groups.new(name='WheelBack')
_vg = ob_bicycle_001.vertex_groups.new(name='Steering')
_vg = ob_bicycle_001.vertex_groups.new(name='CrankArm')
_vg = ob_bicycle_001.vertex_groups.new(name='PedalLeft')
_vg = ob_bicycle_001.vertex_groups.new(name='PedalRight')
_vg = ob_bicycle_001.vertex_groups.new(name='Frame')
_m = ob_bicycle_001.modifiers.new('EdgeSplit', 'EDGE_SPLIT')
_m.use_edge_angle = False
_m = ob_bicycle_001.modifiers.new('Armature', 'ARMATURE')
_m.object = ob_bicyclearm
ob_bicycle_002.location = (-1.778e-06, 0.42, 0.2468)
ob_bicycle_002.scale = (0.3179, 0.3179, 0.3179)
ob_bicycle_002.lineart.crease_threshold = 0.0
_vg = ob_bicycle_002.vertex_groups.new(name='WheelFront')
_vg = ob_bicycle_002.vertex_groups.new(name='WheelBack')
_vg.add([0, 1, 2, 3, 4, 5, 6, 7, 8, 9, 10, 11, 12, 13, 14, 15, 16, 17, 18, 19, 20, 21, 22, 23, 24, 25, 26, 27, 28, 29, 30, 31, 32, 33, 34, 35, 36, 37, 38, 39, 40, 41, 42, 43, 44, 45, 46, 47, 48, 49, 50, 51, 52, 53, 54, 55, 56, 57, 58, 59, 60, 61, 62, 63, 64, 65, 66, 67, 68, 69, 70, 71, 72, 73, 74, 75, 76, 77, 78, 79, 80, 81, 82, 83, 84, 85, 86, 87, 88, 89, 90, 91, 92, 93, 94, 95, 96, 97, 98, 99, 100, 101, 102, 103, 104, 105, 106, 107, 108, 109, 110, 111, 112, 113, 114, 115, 116, 117, 118, 119, 120, 121, 122, 123, 124, 125, 126, 127, 128, 129, 130, 131, 132, 133, 134, 135, 136, 137, 138, 139], 1.0, 'REPLACE')
_vg = ob_bicycle_002.vertex_groups.new(name='Steering')
_vg = ob_bicycle_002.vertex_groups.new(name='CrankArm')
_vg = ob_bicycle_002.vertex_groups.new(name='PedalLeft')
_vg = ob_bicycle_002.vertex_groups.new(name='PedalRight')
_vg = ob_bicycle_002.vertex_groups.new(name='Frame')
_m = ob_bicycle_002.modifiers.new('EdgeSplit', 'EDGE_SPLIT')
_m.use_edge_angle = False
_m = ob_bicycle_002.modifiers.new('Armature', 'ARMATURE')
_m.object = ob_bicyclearm
ob_bicycle_003.location = (0.002435, 0.09051, 0.1983)
ob_bicycle_003.scale = (0.3179, 0.3179, 0.3179)
ob_bicycle_003.lineart.crease_threshold = 0.0
_vg = ob_bicycle_003.vertex_groups.new(name='WheelFront')
_vg = ob_bicycle_003.vertex_groups.new(name='WheelBack')
_vg = ob_bicycle_003.vertex_groups.new(name='Steering')
_vg = ob_bicycle_003.vertex_groups.new(name='CrankArm')
_vg.add([0, 1, 2, 3, 4, 5, 6, 7, 8, 9, 10, 11, 12, 13, 14, 15, 24, 25, 26, 27, 28, 29, 30, 31, 32, 33, 34, 35, 36, 37, 38, 39, 48, 49, 50, 51, 52, 53, 54, 55], 1.0, 'REPLACE')
_vg = ob_bicycle_003.vertex_groups.new(name='PedalLeft')
_vg.add([16, 17, 18, 19, 20, 21, 22, 23], 1.0, 'REPLACE')
_vg = ob_bicycle_003.vertex_groups.new(name='PedalRight')
_vg.add([40, 41, 42, 43, 44, 45, 46, 47], 1.0, 'REPLACE')
_vg = ob_bicycle_003.vertex_groups.new(name='Frame')
_m = ob_bicycle_003.modifiers.new('EdgeSplit', 'EDGE_SPLIT')
_m.use_edge_angle = False
_m = ob_bicycle_003.modifiers.new('Armature', 'ARMATURE')
_m.object = ob_bicyclearm

# ---- collection membership
col_collection_1.objects.link(ob_bicyclearm)
col_collection_1.objects.link(ob_bicycle)
col_collection_1.objects.link(ob_lamp)
col_collection_1.objects.link(ob_camera)
col_collection_1.objects.link(ob_bicycle_001)
col_collection_1.objects.link(ob_bicycle_002)
col_collection_1.objects.link(ob_bicycle_003)

# ---- scene / render settings (as saved in the file)
scene.camera = ob_camera
scene.frame_start = 1; scene.frame_end = 32; scene.frame_set(0)
scene.render.engine = 'BLENDER_EEVEE_NEXT'
scene.render.image_settings.color_mode = 'RGB'
scene.render.image_settings.compression = 90
scene.render.resolution_x = 512
scene.render.resolution_y = 512
scene.render.dither_intensity = 0.0
scene.render.bake_margin = 4
scene.render.bake_bias = 0.0
scene.render.bake_samples = 0
scene.cycles.use_denoising = False
scene.cycles.samples = 10
scene.cycles.sampling_pattern = 'TABULATED_SOBOL'
scene.cycles.light_sampling_threshold = 0.0
scene.cycles.use_adaptive_sampling = False
scene.cycles.use_light_tree = False
scene.cycles.blur_glossy = 0.0
scene.cycles.volume_bounces = 1
scene.cycles.pixel_filter_type = 'GAUSSIAN'
scene.cycles.sample_clamp_indirect = 0.0
scene.view_settings.view_transform = 'Standard'
bpy.context.view_layer.update()
